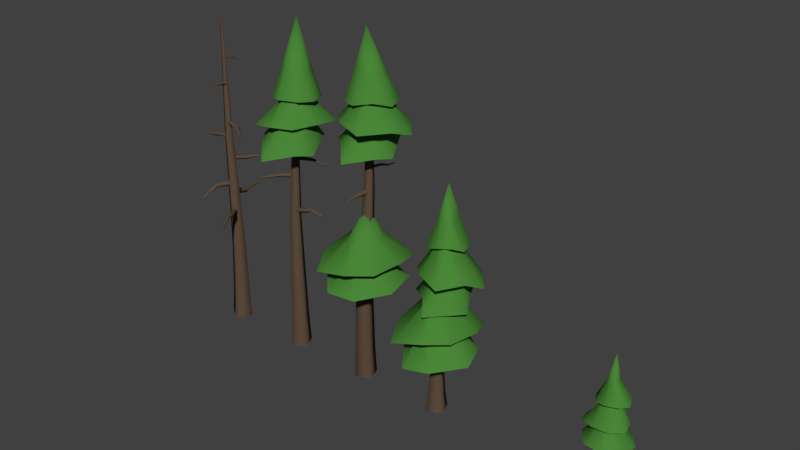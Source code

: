 # Source: prop-tree.blend  (saved by Blender 2.79.0; exported with 4.5.12 LTS)
import bpy
from mathutils import Matrix  # noqa: F401  (used for matrix-valued properties, if any)

bpy.ops.wm.read_factory_settings(use_empty=True)
scene = bpy.context.scene
scene.name = 'Scene'

# ---- collections
col_collection_1 = bpy.data.collections.new('Collection 1'); scene.collection.children.link(col_collection_1)

# ---- materials (node trees are filled in below, after node groups)
mat_bark = bpy.data.materials.new('Bark')
mat_bark.alpha_threshold = 0.0
mat_bark.use_transparent_shadow = False
mat_bark.diffuse_color = (0.1107, 0.07452, 0.04856, 1.0)
mat_bark.roughness = 0.5
mat_bark.specular_intensity = 0.0
mat_leaves = bpy.data.materials.new('Leaves')
mat_leaves.alpha_threshold = 0.0
mat_leaves.use_transparent_shadow = False
mat_leaves.diffuse_color = (0.06923, 0.2396, 0.03965, 1.0)
mat_leaves.roughness = 0.5

# ---- material node trees

# ---- world
world_world = bpy.data.worlds.new('World'); scene.world = world_world
world_world.color = (0.05088, 0.05088, 0.05088)
world_world.use_sun_shadow = False
world_world.sun_shadow_jitter_overblur = 0.0
world_world.cycles.sampling_method = 'MANUAL'

# ---- meshes
me_cuprop_tree_young = bpy.data.meshes.new('CUprop-tree-young')
me_cuprop_tree_young.from_pydata([(0.03091, 1.527, -0.01886), (0.04925, 1.527, -0.07748), (0.1078, 1.524, -0.05914), (0.08947, 1.525, -0.0005153), (-0.05226, 0.5026, 0.009927), (-0.0145, 0.4988, -0.1111), (0.1065, 0.495, -0.07326), (0.06875, 0.4988, 0.0478), (-0.1145, -0.1224, 0.05157), (-0.05731, -0.1296, -0.1319), (0.1262, -0.1323, -0.07456), (0.06903, -0.1251, 0.1089), (-0.1614, -0.5, 0.08463), (-0.08463, -0.5, -0.1614), (0.1614, -0.5, -0.08463), (0.08463, -0.5, 0.1614), (0.05222, 1.619, -0.4174), (0.3192, 1.564, -0.3119), (0.4147, 1.549, -0.05056), (0.3304, 1.611, 0.1833), (0.07661, 1.597, 0.2676), (-0.1943, 1.523, 0.1771), (-0.2908, 1.539, -0.04505), (-0.1875, 1.617, -0.2736), (0.08865, 2.635, 0.03538), (-0.06996, 2.013, -0.03508), (0.1344, 2.025, -0.1268), (0.1191, 2.017, 0.06479), (-0.04305, 2.053, 0.04919), (0.1544, 2.011, -0.01664), (0.02384, 2.012, -0.1791), (-0.0417, 1.984, -0.1159), (0.02409, 2.058, 0.07269), (0.02977, 1.748, -0.07528), (0.2353, 0.6907, 0.4734), (-0.2387, 0.6302, 0.3537), (-0.4643, 0.698, 0.06336), (-0.3611, 0.621, -0.2847), (0.03826, 0.6706, -0.4947), (0.2865, 0.6245, -0.5207), (0.5267, 0.5781, -0.2309), (0.4836, 0.6131, 0.2003), (0.05473, 1.744, 0.04766), (0.243, 1.033, -0.0843), (-0.04537, 1.133, 0.1368), (-0.09306, 1.137, -0.09937), (0.1682, 1.096, -0.1819), (-0.1292, 1.134, 0.0456), (0.124, 1.087, 0.1748), (0.2096, 1.047, 0.0494), (0.03896, 1.132, -0.1911), (0.06325, 1.107, -0.01841), (0.03833, 1.427, -0.03559), (-0.0428, 1.461, 0.1667), (-0.07718, 1.355, -0.2003), (0.09386, 1.405, -0.2827), (0.2872, 1.464, 0.01552), (-0.177, 1.416, 0.07595), (0.1575, 1.468, 0.1499), (0.2534, 1.462, -0.1356), (-0.1969, 1.337, -0.07646), (0.07239, 1.969, -0.08022), (-0.2492, 1.062, -0.3727), (-0.4841, 0.9812, -0.1304), (-0.4309, 1.02, 0.1823), (-0.1441, 1.059, 0.3226), (0.2121, 1.081, 0.3239), (0.4578, 1.082, 0.127), (0.4036, 1.098, -0.1868), (0.12, 1.076, -0.4671)], [], [(0, 4, 7, 3), (1, 5, 4, 0), (2, 6, 5, 1), (3, 7, 6, 2), (4, 8, 11, 7), (5, 9, 8, 4), (6, 10, 9, 5), (7, 11, 10, 6), (8, 12, 15, 11), (9, 13, 12, 8), (10, 14, 13, 9), (11, 15, 14, 10), (16, 30, 26, 17), (17, 26, 29, 18), (18, 29, 27, 19), (19, 27, 32, 20), (20, 32, 28, 21), (21, 28, 25, 22), (22, 25, 31, 23), (23, 31, 30, 16), (23, 16, 33), (28, 32, 24), (29, 26, 24), (25, 28, 24), (27, 29, 24), (31, 25, 24), (32, 27, 24), (26, 30, 24), (30, 31, 24), (22, 23, 33), (21, 22, 33), (16, 17, 33), (20, 21, 33), (19, 20, 33), (18, 19, 33), (17, 18, 33), (34, 48, 44, 35), (35, 44, 47, 36), (36, 47, 45, 37), (37, 45, 50, 38), (38, 50, 46, 39), (39, 46, 43, 40), (40, 43, 49, 41), (41, 49, 48, 34), (41, 34, 51), (46, 50, 42), (47, 44, 42), (43, 46, 42), (45, 47, 42), (49, 43, 42), (50, 45, 42), (44, 48, 42), (48, 49, 42), (40, 41, 51), (39, 40, 51), (34, 35, 51), (38, 39, 51), (37, 38, 51), (36, 37, 51), (35, 36, 51), (67, 66, 52), (69, 68, 52), (63, 62, 52), (53, 58, 61), (58, 56, 61), (60, 57, 61), (57, 53, 61), (65, 64, 52), (66, 65, 52), (69, 55, 59, 68), (66, 58, 53, 65), (65, 53, 57, 64), (68, 59, 56, 67), (64, 57, 60, 63), (67, 56, 58, 66), (63, 60, 54, 62), (62, 54, 55, 69), (62, 69, 52), (56, 59, 61), (68, 67, 52), (54, 60, 61), (59, 55, 61), (55, 54, 61), (64, 63, 52)])
me_cuprop_tree_young.polygons.foreach_set('use_smooth', [True] * 84)
me_cuprop_tree_young.polygons.foreach_set('material_index', [0, 0, 0, 0, 0, 0, 0, 0, 0, 0, 0, 0, 1, 1, 1, 1, 1, 1, 1, 1, 1, 1, 1, 1, 1, 1, 1, 1, 1, 1, 1, 1, 1, 1, 1, 1, 1, 1, 1, 1, 1, 1, 1, 1, 1, 1, 1, 1, 1, 1, 1, 1, 1, 1, 1, 1, 1, 1, 1, 1, 1, 1, 1, 1, 1, 1, 1, 1, 1, 1, 1, 1, 1, 1, 1, 1, 1, 1, 1, 1, 1, 1, 1, 1])
_k = set([(16, 17), (16, 23), (17, 18), (18, 19), (19, 20), (20, 21), (21, 22), (22, 23), (34, 35), (34, 41), (35, 36), (36, 37), (37, 38), (38, 39), (39, 40), (40, 41), (62, 63), (62, 69), (63, 64), (64, 65), (65, 66), (66, 67), (67, 68), (68, 69)])
me_cuprop_tree_young.attributes.new('sharp_edge', 'BOOLEAN', 'EDGE').data.foreach_set('value', [ (min(e.vertices), max(e.vertices)) in _k for e in me_cuprop_tree_young.edges])
_uv = me_cuprop_tree_young.uv_layers.new(name='UVMap')
_uv.uv.foreach_set('vector', [0.4774, 1.596, 0.4768, 0.6113, 0.6204, 0.6172, 0.6, 1.599, 0.3544, 1.601, 0.3332, 0.6173, 0.4768, 0.6113, 0.4774, 1.596, 0.2312, 1.612, 0.1914, 0.6353, 0.3332, 0.6173, 0.3544, 1.601, 0.6, 1.599, 0.6204, 0.6172, 0.7631, 0.6354, 0.7219, 1.612, 0.4768, 0.6113, 0.4771, 0.001743, 0.6622, 0.01398, 0.6204, 0.6172, 0.3332, 0.6173, 0.2918, 0.01296, 0.4771, 0.001743, 0.4768, 0.6113, 0.1914, 0.6353, 0.1125, 0.04938, 0.2918, 0.01296, 0.3332, 0.6173, 0.6204, 0.6172, 0.6622, 0.01398, 0.842, 0.04855, 0.7631, 0.6354, 0.4771, 0.001743, 0.4769, -0.3622, 0.716, -0.3427, 0.6622, 0.01398, 0.2918, 0.01296, 0.2387, -0.3367, 0.4769, -0.3622, 0.4771, 0.001743, 0.1125, 0.04938, 0.003485, -0.28, 0.2387, -0.3367, 0.2918, 0.01296, 0.6622, 0.01398, 0.716, -0.3427, 0.9469, -0.2808, 0.842, 0.04855, 0.0, 0.0, 0.0, 0.0, 0.0, 0.0, 0.0, 0.0, 0.0, 0.0, 0.0, 0.0, 0.0, 0.0, 0.0, 0.0, 0.0, 0.0, 0.0, 0.0, 0.0, 0.0, 0.0, 0.0, 0.0, 0.0, 0.0, 0.0, 0.0, 0.0, 0.0, 0.0, 0.0, 0.0, 0.0, 0.0, 0.0, 0.0, 0.0, 0.0, 0.0, 0.0, 0.0, 0.0, 0.0, 0.0, 0.0, 0.0, 0.0, 0.0, 0.0, 0.0, 0.0, 0.0, 0.0, 0.0, 0.0, 0.0, 0.0, 0.0, 0.0, 0.0, 0.0, 0.0, 0.0, 0.0, 0.0, 0.0, 0.0, 0.0, 0.0, 0.0, 0.0, 0.0, 0.0, 0.0, 0.0, 0.0, 0.0, 0.0, 0.0, 0.0, 0.0, 0.0, 0.0, 0.0, 0.0, 0.0, 0.0, 0.0, 0.0, 0.0, 0.0, 0.0, 0.0, 0.0, 0.0, 0.0, 0.0, 0.0, 0.0, 0.0, 0.0, 0.0, 0.0, 0.0, 0.0, 0.0, 0.0, 0.0, 0.0, 0.0, 0.0, 0.0, 0.0, 0.0, 0.0, 0.0, 0.0, 0.0, 0.0, 0.0, 0.0, 0.0, 0.0, 0.0, 0.0, 0.0, 0.0, 0.0, 0.0, 0.0, 0.0, 0.0, 0.0, 0.0, 0.0, 0.0, 0.0, 0.0, 0.0, 0.0, 0.0, 0.0, 0.0, 0.0, 0.0, 0.0, 0.0, 0.0, 0.0, 0.0, 0.0, 0.0, 0.0, 0.0, 0.0, 0.0, 0.0, 0.0, 0.0, 0.0, 0.0, 0.0, 0.0, 0.0, 0.0, 0.0, 0.0, 0.0, 0.0, 0.0, 0.0, 0.0, 0.0, 0.0, 0.0, 0.0, 0.0, 0.0, 0.0, 0.0, 0.0, 0.0, 0.0, 0.0, 0.0, 0.0, 0.0, 0.0, 0.0, 0.0, 0.0, 0.0, 0.0, 0.0, 0.0, 0.0, 0.0, 0.0, 0.0, 0.0, 0.0, 0.0, 0.0, 0.0, 0.0, 0.0, 0.0, 0.0, 0.0, 0.0, 0.0, 0.0, 0.0, 0.0, 0.0, 0.0, 0.0, 0.0, 0.0, 0.0, 0.0, 0.0, 0.0, 0.0, 0.0, 0.0, 0.0, 0.0, 0.0, 0.0, 0.0, 0.0, 0.0, 0.0, 0.0, 0.0, 0.0, 0.0, 0.0, 0.0, 0.0, 0.0, 0.0, 0.0, 0.0, 0.0, 0.0, 0.0, 0.0, 0.0, 0.0, 0.0, 0.0, 0.0, 0.0, 0.0, 0.0, 0.0, 0.0, 0.0, 0.0, 0.0, 0.0, 0.0, 0.0, 0.0, 0.0, 0.0, 0.0, 0.0, 0.0, 0.0, 0.0, 0.0, 0.0, 0.0, 0.0, 0.0, 0.0, 0.0, 0.0, 0.0, 0.0, 0.0, 0.0, 0.0, 0.0, 0.0, 0.0, 0.0, 0.0, 0.0, 0.0, 0.0, 0.0, 0.0, 0.0, 0.0, 0.0, 0.0, 0.0, 0.0, 0.0, 0.0, 0.0, 0.0, 0.0, 0.0, 0.0, 0.0, 0.0, 0.0, 0.0, 0.0, 0.0, 0.0, 0.0, 0.0, 0.0, 0.0, 0.0, 0.0, 0.0, 0.0, 0.0, 0.0, 0.0, 0.0, 0.0, 0.0, 0.0, 0.0, 0.0, 0.0, 0.0, 0.0, 0.0, 0.0, 0.0, 0.0, 0.0, 0.0, 0.0, 0.0, 0.0, 0.0, 0.0, 0.0, 0.0, 0.0, 0.0, 0.0, 0.0, 0.0, 0.0, 0.0, 0.0, 0.0, 0.0, 0.0, 0.0, 0.0, 0.0, 0.0, 0.0, 0.0, 0.0, 0.0, 0.0, 0.0, 0.0, 0.0, 0.0, 0.0, 0.0, 0.0, 0.0, 0.0, 0.0, 0.0, 0.0, 0.0, 0.0, 0.0, 0.0, 0.0, 0.0, 0.0, 0.0, 0.0, 0.0, 0.0, 0.0, 0.0, 0.0, 0.0, 0.0, 0.0, 0.0, 0.0, 0.0, 0.0, 0.0, 0.0, 0.0, 0.0, 0.0, 0.0, 0.0, 0.0, 0.0, 0.0, 0.0, 0.0, 0.0, 0.0, 0.0, 0.0, 0.0, 0.0, 0.0, 0.0, 0.0, 0.0, 0.0, 0.0, 0.0, 0.0, 0.0, 0.0, 0.0, 0.0, 0.0, 0.0, 0.0, 0.0, 0.0, 0.0, 0.0, 0.0, 0.0, 0.0, 0.0, 0.0, 0.0, 0.0, 0.0, 0.0, 0.0, 0.0, 0.0, 0.0, 0.0, 0.0, 0.0, 0.0, 0.0, 0.0, 0.0, 0.0, 0.0, 0.0, 0.0, 0.0, 0.0, 0.0, 0.0, 0.0, 0.0, 0.0, 0.0, 0.0, 0.0, 0.0, 0.0, 0.0, 0.0, 0.0])
me_cuprop_tree_young.materials.append(mat_bark)
me_cuprop_tree_young.materials.append(mat_leaves)
me_cuprop_tree_young.use_remesh_preserve_volume = False
me_cuprop_tree_young.use_remesh_preserve_attributes = False
me_cuprop_tree_young.use_mirror_vertex_groups = False
me_cuprop_tree_young.auto_texspace = False
me_cuprop_tree_young.update()
me_cuprop_tree_small_partial = bpy.data.meshes.new('CUprop-tree-small-partial')
me_cuprop_tree_small_partial.from_pydata([(0.04982, 4.051, -0.03622), (0.05914, 4.051, -0.06599), (0.0889, 4.051, -0.05668), (0.07958, 4.051, -0.02691), (-0.003768, 2.701, -0.0165), (0.01922, 2.7, -0.09002), (0.09274, 2.698, -0.06702), (0.06975, 2.7, 0.006506), (-0.05106, 1.734, 0.01422), (-0.01439, 1.732, -0.1031), (0.1029, 1.731, -0.06637), (0.06622, 1.733, 0.05091), (-0.09441, 0.7941, 0.0396), (-0.04406, 0.7919, -0.1214), (0.117, 0.7902, -0.07107), (0.06663, 0.7924, 0.08997), (-0.1168, 0.114, 0.052), (-0.05972, 0.1109, -0.1307), (0.123, 0.1099, -0.07357), (0.06588, 0.1129, 0.1091), (-0.1339, -0.2375, 0.06659), (-0.06997, -0.2413, -0.1378), (0.1344, -0.2411, -0.07388), (0.07054, -0.2373, 0.1305), (-0.1484, -0.5, 0.0777), (-0.0777, -0.5, -0.1484), (0.1484, -0.5, -0.0777), (0.0777, -0.5, 0.1484), (0.7078, 1.193, -0.0453), (0.7329, 1.186, -0.07027), (0.757, 1.18, -0.04424), (0.7319, 1.186, -0.01927), (0.5545, 0.8957, -0.0492), (0.5845, 0.8631, -0.09213), (0.6125, 0.8306, -0.04784), (0.5825, 0.8631, -0.004906), (0.3738, 0.8578, -0.05368), (0.3808, 0.7959, -0.1149), (0.3873, 0.7351, -0.05258), (0.3803, 0.797, 0.00861), (0.07305, 0.9075, -0.04932), (0.06472, 0.8271, -0.1282), (0.06177, 0.7482, -0.04747), (0.07011, 0.8286, 0.03142), (-0.5335, 1.55, -0.2639), (-0.5583, 1.545, -0.2544), (-0.5659, 1.536, -0.2785), (-0.5411, 1.54, -0.288), (-0.4189, 1.37, -0.1984), (-0.4437, 1.345, -0.1768), (-0.4479, 1.32, -0.2094), (-0.4231, 1.345, -0.231), (-0.2517, 1.356, -0.1528), (-0.2601, 1.316, -0.1154), (-0.2464, 1.278, -0.1528), (-0.238, 1.317, -0.1902), (0.002204, 1.443, -0.07237), (0.0007118, 1.395, -0.02236), (0.03273, 1.35, -0.06437), (0.03423, 1.398, -0.1144), (0.04515, 3.08, -0.5711), (0.5621, 2.95, -0.4412), (0.6697, 2.893, -0.03779), (0.4302, 3.103, 0.3318), (0.05957, 2.965, 0.5184), (-0.3591, 2.945, 0.2971), (-0.5758, 2.991, -0.06104), (-0.3887, 3.045, -0.3806), (0.125, 4.457, -0.038), (-0.179, 3.639, -0.02626), (0.4006, 3.531, -0.1787), (0.262, 3.499, 0.1688), (-0.05911, 3.693, 0.2472), (0.3677, 3.609, -0.03076), (0.03674, 3.527, -0.4143), (-0.05393, 3.444, -0.2462), (0.1131, 3.699, 0.1381), (0.09661, 3.48, -0.03536), (0.3537, 2.558, 0.759), (-0.3344, 2.612, 0.4629), (-0.691, 2.58, 0.1917), (-0.4803, 2.565, -0.3942), (0.0813, 2.529, -0.5876), (0.5102, 2.424, -0.7131), (0.9026, 2.345, -0.1889), (0.7908, 2.518, 0.2044), (0.1122, 3.868, 0.04487), (0.586, 2.92, -0.1072), (-0.04414, 3.074, 0.2979), (-0.1947, 3.04, -0.1249), (0.3872, 2.941, -0.2518), (-0.1895, 3.093, 0.1412), (0.2827, 2.934, 0.405), (0.4524, 2.934, 0.1856), (0.1981, 3.038, -0.3185), (0.2626, 3.029, -0.04381), (-0.8808, 2.096, 0.005039), (-0.5009, 2.08, -0.5248), (0.02341, 2.142, -0.9141), (0.3521, 2.182, -0.4457), (0.5839, 2.032, 0.03171), (0.4702, 2.077, 0.357), (0.01493, 2.071, 0.8401), (-0.3192, 2.214, 0.4537), (0.06583, 3.127, -0.1053), (0.1199, 2.391, 0.3583), (-0.1242, 2.533, -0.3946), (0.346, 2.429, -0.4031), (0.2631, 2.414, 0.2176), (0.1127, 2.446, -0.4351), (-0.3224, 2.464, 0.02998), (-0.2328, 2.363, 0.2664), (0.4204, 2.457, -0.02417), (0.1264, 2.484, -0.08323), (0.2736, 1.003, -0.2613), (0.6452, 0.921, -0.4245), (0.8786, 0.8443, -0.4291), (0.935, 0.9182, -0.1855), (0.8953, 0.9175, 0.1008), (0.7388, 0.945, 0.2343), (0.4048, 0.9484, 0.3137), (0.3161, 1.018, 0.09724), (0.8151, 1.497, -0.09207), (0.6487, 1.198, 0.007088), (0.7202, 1.187, -0.1735), (0.8626, 1.156, -0.1649), (0.7152, 1.191, 0.1129), (0.7434, 1.176, -0.1761), (0.5439, 1.227, -0.1827), (0.5624, 1.175, 0.02635), (0.8795, 1.139, 0.01261), (0.6848, 1.167, -0.06297), (-0.1711, 1.524, -0.2297), (-0.3356, 1.489, -0.03648), (-0.5043, 1.354, 0.05961), (-0.6679, 1.398, -0.03261), (-0.6668, 1.284, -0.3388), (-0.5965, 1.327, -0.4867), (-0.3917, 1.322, -0.5242), (-0.2053, 1.425, -0.4294), (-0.634, 1.886, -0.3476), (-0.5523, 1.541, -0.4453), (-0.531, 1.675, -0.1412), (-0.5782, 1.57, -0.2168), (-0.5611, 1.5, -0.3613), (-0.5943, 1.641, -0.1451), (-0.4296, 1.649, -0.2235), (-0.3806, 1.594, -0.3557), (-0.6827, 1.559, -0.3206), (-0.4962, 1.527, -0.2815)], [], [(0, 4, 7, 3), (1, 5, 4, 0), (2, 6, 5, 1), (3, 7, 6, 2), (4, 8, 11, 7), (5, 9, 8, 4), (6, 10, 9, 5), (7, 11, 10, 6), (8, 12, 15, 11), (9, 13, 12, 8), (10, 14, 13, 9), (11, 15, 14, 10), (12, 16, 19, 15), (13, 17, 16, 12), (14, 18, 17, 13), (15, 19, 18, 14), (16, 20, 23, 19), (17, 21, 20, 16), (18, 22, 21, 17), (19, 23, 22, 18), (20, 24, 27, 23), (21, 25, 24, 20), (22, 26, 25, 21), (23, 27, 26, 22), (28, 32, 35, 31), (29, 33, 32, 28), (30, 34, 33, 29), (31, 35, 34, 30), (32, 36, 39, 35), (33, 37, 36, 32), (34, 38, 37, 33), (35, 39, 38, 34), (36, 40, 43, 39), (37, 41, 40, 36), (38, 42, 41, 37), (39, 43, 42, 38), (44, 48, 51, 47), (45, 49, 48, 44), (46, 50, 49, 45), (47, 51, 50, 46), (48, 52, 55, 51), (49, 53, 52, 48), (50, 54, 53, 49), (51, 55, 54, 50), (52, 56, 59, 55), (53, 57, 56, 52), (54, 58, 57, 53), (55, 59, 58, 54), (60, 74, 70, 61), (61, 70, 73, 62), (62, 73, 71, 63), (63, 71, 76, 64), (64, 76, 72, 65), (65, 72, 69, 66), (66, 69, 75, 67), (67, 75, 74, 60), (67, 60, 77), (72, 76, 68), (73, 70, 68), (69, 72, 68), (71, 73, 68), (75, 69, 68), (76, 71, 68), (70, 74, 68), (74, 75, 68), (66, 67, 77), (65, 66, 77), (60, 61, 77), (64, 65, 77), (63, 64, 77), (62, 63, 77), (61, 62, 77), (78, 92, 88, 79), (79, 88, 91, 80), (80, 91, 89, 81), (81, 89, 94, 82), (82, 94, 90, 83), (83, 90, 87, 84), (84, 87, 93, 85), (85, 93, 92, 78), (85, 78, 95), (90, 94, 86), (91, 88, 86), (87, 90, 86), (89, 91, 86), (93, 87, 86), (94, 89, 86), (88, 92, 86), (92, 93, 86), (84, 85, 95), (83, 84, 95), (78, 79, 95), (82, 83, 95), (81, 82, 95), (80, 81, 95), (79, 80, 95), (96, 110, 106, 97), (97, 106, 109, 98), (98, 109, 107, 99), (99, 107, 112, 100), (100, 112, 108, 101), (101, 108, 105, 102), (102, 105, 111, 103), (103, 111, 110, 96), (103, 96, 113), (108, 112, 104), (109, 106, 104), (105, 108, 104), (107, 109, 104), (111, 105, 104), (112, 107, 104), (106, 110, 104), (110, 111, 104), (102, 103, 113), (101, 102, 113), (96, 97, 113), (100, 101, 113), (99, 100, 113), (98, 99, 113), (97, 98, 113), (114, 128, 124, 115), (115, 124, 127, 116), (116, 127, 125, 117), (117, 125, 130, 118), (118, 130, 126, 119), (119, 126, 123, 120), (120, 123, 129, 121), (121, 129, 128, 114), (121, 114, 131), (126, 130, 122), (127, 124, 122), (123, 126, 122), (125, 127, 122), (129, 123, 122), (130, 125, 122), (124, 128, 122), (128, 129, 122), (120, 121, 131), (119, 120, 131), (114, 115, 131), (118, 119, 131), (117, 118, 131), (116, 117, 131), (115, 116, 131), (132, 146, 142, 133), (133, 142, 145, 134), (134, 145, 143, 135), (135, 143, 148, 136), (136, 148, 144, 137), (137, 144, 141, 138), (138, 141, 147, 139), (139, 147, 146, 132), (139, 132, 149), (144, 148, 140), (145, 142, 140), (141, 144, 140), (143, 145, 140), (147, 141, 140), (148, 143, 140), (142, 146, 140), (146, 147, 140), (138, 139, 149), (137, 138, 149), (132, 133, 149), (136, 137, 149), (135, 136, 149), (134, 135, 149), (133, 134, 149)])
me_cuprop_tree_small_partial.polygons.foreach_set('use_smooth', [True] * 168)
me_cuprop_tree_small_partial.polygons.foreach_set('material_index', [0, 0, 0, 0, 0, 0, 0, 0, 0, 0, 0, 0, 0, 0, 0, 0, 0, 0, 0, 0, 0, 0, 0, 0, 0, 0, 0, 0, 0, 0, 0, 0, 0, 0, 0, 0, 0, 0, 0, 0, 0, 0, 0, 0, 0, 0, 0, 0, 1, 1, 1, 1, 1, 1, 1, 1, 1, 1, 1, 1, 1, 1, 1, 1, 1, 1, 1, 1, 1, 1, 1, 1, 1, 1, 1, 1, 1, 1, 1, 1, 1, 1, 1, 1, 1, 1, 1, 1, 1, 1, 1, 1, 1, 1, 1, 1, 1, 1, 1, 1, 1, 1, 1, 1, 1, 1, 1, 1, 1, 1, 1, 1, 1, 1, 1, 1, 1, 1, 1, 1, 1, 1, 1, 1, 1, 1, 1, 1, 1, 1, 1, 1, 1, 1, 1, 1, 1, 1, 1, 1, 1, 1, 1, 1, 1, 1, 1, 1, 1, 1, 1, 1, 1, 1, 1, 1, 1, 1, 1, 1, 1, 1, 1, 1, 1, 1, 1, 1])
_k = set([(60, 61), (60, 67), (61, 62), (62, 63), (63, 64), (64, 65), (65, 66), (66, 67), (78, 79), (78, 85), (79, 80), (80, 81), (81, 82), (82, 83), (83, 84), (84, 85), (96, 97), (96, 103), (97, 98), (98, 99), (99, 100), (100, 101), (101, 102), (102, 103), (114, 115), (114, 121), (115, 116), (116, 117), (117, 118), (118, 119), (119, 120), (120, 121), (132, 133), (132, 139), (133, 134), (134, 135), (135, 136), (136, 137), (137, 138), (138, 139)])
me_cuprop_tree_small_partial.attributes.new('sharp_edge', 'BOOLEAN', 'EDGE').data.foreach_set('value', [ (min(e.vertices), max(e.vertices)) in _k for e in me_cuprop_tree_small_partial.edges])
_uv = me_cuprop_tree_small_partial.uv_layers.new(name='UVMap')
_uv.uv.foreach_set('vector', [0.3636, 2.49, 0.3826, 1.598, 0.4814, 1.604, 0.4435, 2.494, 0.2839, 2.49, 0.2837, 1.596, 0.3826, 1.598, 0.3636, 2.49, 0.2039, 2.491, 0.1848, 1.598, 0.2837, 1.596, 0.2839, 2.49, 0.124, 2.494, 0.08617, 1.604, 0.1848, 1.598, 0.2039, 2.491, 0.3826, 1.598, 0.4103, 0.9584, 0.5367, 0.9675, 0.4814, 1.604, 0.2837, 1.596, 0.2838, 0.9554, 0.4103, 0.9584, 0.3826, 1.598, 0.1848, 1.598, 0.157, 0.9585, 0.2838, 0.9554, 0.2837, 1.596, 0.08617, 1.604, 0.03056, 0.9676, 0.157, 0.9585, 0.1848, 1.598, 0.4103, 0.9584, 0.3946, 0.34, 0.5057, 0.3471, 0.5367, 0.9675, 0.2838, 0.9554, 0.2837, 0.3375, 0.3946, 0.34, 0.4103, 0.9584, 0.157, 0.9585, 0.1727, 0.34, 0.2837, 0.3375, 0.2838, 0.9554, 0.03056, 0.9676, 0.0616, 0.3471, 0.1727, 0.34, 0.157, 0.9585, 0.3946, 0.34, 0.4118, -0.1116, 0.5388, -0.1017, 0.5057, 0.3471, 0.2837, 0.3375, 0.2835, -0.115, 0.4118, -0.1116, 0.3946, 0.34, 0.1727, 0.34, 0.1552, -0.1115, 0.2835, -0.115, 0.2837, 0.3375, 0.0616, 0.3471, 0.0285, -0.1014, 0.1552, -0.1115, 0.1727, 0.34, 0.4118, -0.1116, 0.4268, -0.3469, 0.5685, -0.3319, 0.5388, -0.1017, 0.2835, -0.115, 0.2836, -0.3522, 0.4268, -0.3469, 0.4118, -0.1116, 0.1552, -0.1115, 0.14, -0.3467, 0.2836, -0.3522, 0.2835, -0.115, 0.0285, -0.1014, -0.002143, -0.3313, 0.14, -0.3467, 0.1552, -0.1115, 0.4268, -0.3469, 0.4396, -0.5214, 0.5955, -0.5043, 0.5685, -0.3319, 0.2836, -0.3522, 0.2833, -0.5245, 0.4396, -0.5214, 0.4268, -0.3469, 0.14, -0.3467, 0.1273, -0.5193, 0.2833, -0.5245, 0.2836, -0.3522, -0.002143, -0.3313, -0.02909, -0.5039, 0.1273, -0.5193, 0.14, -0.3467, -0.1539, 0.07688, -0.1537, -0.1811, -0.1048, -0.1802, -0.1321, 0.08047, -0.1757, 0.08022, -0.2029, -0.1801, -0.1537, -0.1811, -0.1539, 0.07688, -0.2005, 0.08675, -0.2459, -0.1756, -0.2029, -0.1801, -0.1757, 0.08022, -0.1321, 0.08047, -0.1048, -0.1802, -0.06177, -0.1756, -0.1072, 0.08675, -0.1537, -0.1811, -0.1542, -0.3332, -0.09824, -0.3337, -0.1048, -0.1802, -0.2029, -0.1801, -0.2095, -0.3338, -0.1542, -0.3332, -0.1537, -0.1811, -0.2459, -0.1756, -0.2636, -0.3309, -0.2095, -0.3338, -0.2029, -0.1801, -0.1048, -0.1802, -0.09824, -0.3337, -0.04375, -0.3312, -0.06177, -0.1756, -0.1542, -0.3332, -0.1538, -0.5245, -0.09397, -0.5217, -0.09824, -0.3337, -0.2095, -0.3338, -0.2137, -0.5234, -0.1538, -0.5245, -0.1542, -0.3332, -0.2636, -0.3309, -0.2791, -0.5182, -0.2137, -0.5234, -0.2095, -0.3338, -0.09824, -0.3337, -0.09397, -0.5217, -0.0295, -0.5183, -0.04375, -0.3312, -0.3558, -0.5159, -0.3564, -0.347, -0.3888, -0.3478, -0.3718, -0.5182, -0.3402, -0.52, -0.3256, -0.3472, -0.3564, -0.347, -0.3558, -0.5159, -0.321, -0.5241, -0.2973, -0.3494, -0.3256, -0.3472, -0.3402, -0.52, -0.3718, -0.5182, -0.3888, -0.3478, -0.4173, -0.3502, -0.3888, -0.5245, -0.3564, -0.347, -0.3584, -0.2086, -0.3933, -0.2084, -0.3888, -0.3478, -0.3256, -0.3472, -0.3234, -0.2082, -0.3584, -0.2086, -0.3564, -0.347, -0.2973, -0.3494, -0.2874, -0.2092, -0.3234, -0.2082, -0.3256, -0.3472, -0.3888, -0.3478, -0.3933, -0.2084, -0.4277, -0.2097, -0.4173, -0.3502, -0.3584, -0.2086, -0.3592, -0.03025, -0.3972, -0.02816, -0.3933, -0.2084, -0.3234, -0.2082, -0.321, -0.03024, -0.3592, -0.03025, -0.3584, -0.2086, -0.2874, -0.2092, -0.2795, -0.02816, -0.321, -0.03024, -0.3234, -0.2082, -0.3933, -0.2084, -0.3972, -0.02816, -0.4389, -0.02978, -0.4277, -0.2097, 0.0, 0.0, 0.0, 0.0, 0.0, 0.0, 0.0, 0.0, 0.0, 0.0, 0.0, 0.0, 0.0, 0.0, 0.0, 0.0, 0.0, 0.0, 0.0, 0.0, 0.0, 0.0, 0.0, 0.0, 0.0, 0.0, 0.0, 0.0, 0.0, 0.0, 0.0, 0.0, 0.0, 0.0, 0.0, 0.0, 0.0, 0.0, 0.0, 0.0, 0.0, 0.0, 0.0, 0.0, 0.0, 0.0, 0.0, 0.0, 0.0, 0.0, 0.0, 0.0, 0.0, 0.0, 0.0, 0.0, 0.0, 0.0, 0.0, 0.0, 0.0, 0.0, 0.0, 0.0, 0.0, 0.0, 0.0, 0.0, 0.0, 0.0, 0.0, 0.0, 0.0, 0.0, 0.0, 0.0, 0.0, 0.0, 0.0, 0.0, 0.0, 0.0, 0.0, 0.0, 0.0, 0.0, 0.0, 0.0, 0.0, 0.0, 0.0, 0.0, 0.0, 0.0, 0.0, 0.0, 0.0, 0.0, 0.0, 0.0, 0.0, 0.0, 0.0, 0.0, 0.0, 0.0, 0.0, 0.0, 0.0, 0.0, 0.0, 0.0, 0.0, 0.0, 0.0, 0.0, 0.0, 0.0, 0.0, 0.0, 0.0, 0.0, 0.0, 0.0, 0.0, 0.0, 0.0, 0.0, 0.0, 0.0, 0.0, 0.0, 0.0, 0.0, 0.0, 0.0, 0.0, 0.0, 0.0, 0.0, 0.0, 0.0, 0.0, 0.0, 0.0, 0.0, 0.0, 0.0, 0.0, 0.0, 0.0, 0.0, 0.0, 0.0, 0.0, 0.0, 0.0, 0.0, 0.0, 0.0, 0.0, 0.0, 0.0, 0.0, 0.0, 0.0, 0.0, 0.0, 0.0, 0.0, 0.0, 0.0, 0.0, 0.0, 0.0, 0.0, 0.0, 0.0, 0.0, 0.0, 0.0, 0.0, 0.0, 0.0, 0.0, 0.0, 0.0, 0.0, 0.0, 0.0, 0.0, 0.0, 0.0, 0.0, 0.0, 0.0, 0.0, 0.0, 0.0, 0.0, 0.0, 0.0, 0.0, 0.0, 0.0, 0.0, 0.0, 0.0, 0.0, 0.0, 0.0, 0.0, 0.0, 0.0, 0.0, 0.0, 0.0, 0.0, 0.0, 0.0, 0.0, 0.0, 0.0, 0.0, 0.0, 0.0, 0.0, 0.0, 0.0, 0.0, 0.0, 0.0, 0.0, 0.0, 0.0, 0.0, 0.0, 0.0, 0.0, 0.0, 0.0, 0.0, 0.0, 0.0, 0.0, 0.0, 0.0, 0.0, 0.0, 0.0, 0.0, 0.0, 0.0, 0.0, 0.0, 0.0, 0.0, 0.0, 0.0, 0.0, 0.0, 0.0, 0.0, 0.0, 0.0, 0.0, 0.0, 0.0, 0.0, 0.0, 0.0, 0.0, 0.0, 0.0, 0.0, 0.0, 0.0, 0.0, 0.0, 0.0, 0.0, 0.0, 0.0, 0.0, 0.0, 0.0, 0.0, 0.0, 0.0, 0.0, 0.0, 0.0, 0.0, 0.0, 0.0, 0.0, 0.0, 0.0, 0.0, 0.0, 0.0, 0.0, 0.0, 0.0, 0.0, 0.0, 0.0, 0.0, 0.0, 0.0, 0.0, 0.0, 0.0, 0.0, 0.0, 0.0, 0.0, 0.0, 0.0, 0.0, 0.0, 0.0, 0.0, 0.0, 0.0, 0.0, 0.0, 0.0, 0.0, 0.0, 0.0, 0.0, 0.0, 0.0, 0.0, 0.0, 0.0, 0.0, 0.0, 0.0, 0.0, 0.0, 0.0, 0.0, 0.0, 0.0, 0.0, 0.0, 0.0, 0.0, 0.0, 0.0, 0.0, 0.0, 0.0, 0.0, 0.0, 0.0, 0.0, 0.0, 0.0, 0.0, 0.0, 0.0, 0.0, 0.0, 0.0, 0.0, 0.0, 0.0, 0.0, 0.0, 0.0, 0.0, 0.0, 0.0, 0.0, 0.0, 0.0, 0.0, 0.0, 0.0, 0.0, 0.0, 0.0, 0.0, 0.0, 0.0, 0.0, 0.0, 0.0, 0.0, 0.0, 0.0, 0.0, 0.0, 0.0, 0.0, 0.0, 0.0, 0.0, 0.0, 0.0, 0.0, 0.0, 0.0, 0.0, 0.0, 0.0, 0.0, 0.0, 0.0, 0.0, 0.0, 0.0, 0.0, 0.0, 0.0, 0.0, 0.0, 0.0, 0.0, 0.0, 0.0, 0.0, 0.0, 0.0, 0.0, 0.0, 0.0, 0.0, 0.0, 0.0, 0.0, 0.0, 0.0, 0.0, 0.0, 0.0, 0.0, 0.0, 0.0, 0.0, 0.0, 0.0, 0.0, 0.0, 0.0, 0.0, 0.0, 0.0, 0.0, 0.0, 0.0, 0.0, 0.0, 0.0, 0.0, 0.0, 0.0, 0.0, 0.0, 0.0, 0.0, 0.0, 0.0, 0.0, 0.0, 0.0, 0.0, 0.0, 0.0, 0.0, 0.0, 0.0, 0.0, 0.0, 0.0, 0.0, 0.0, 0.0, 0.0, 0.0, 0.0, 0.0, 0.0, 0.0, 0.0, 0.0, 0.0, 0.0, 0.0, 0.0, 0.0, 0.0, 0.0, 0.0, 0.0, 0.0, 0.0, 0.0, 0.0, 0.0, 0.0, 0.0, 0.0, 0.0, 0.0, 0.0, 0.0, 0.0, 0.0, 0.0, 0.0, 0.0, 0.0, 0.0, 0.0, 0.0, 0.0, 0.0, 0.0, 0.0, 0.0, 0.0, 0.0, 0.0, 0.0, 0.0, 0.0, 0.0, 0.0, 0.0, 0.0, 0.0, 0.0, 0.0, 0.0, 0.0, 0.0, 0.0, 0.0, 0.0, 0.0, 0.0, 0.0, 0.0, 0.0, 0.0, 0.0, 0.0, 0.0, 0.0, 0.0, 0.0, 0.0, 0.0, 0.0, 0.0, 0.0, 0.0, 0.0, 0.0, 0.0, 0.0, 0.0, 0.0, 0.0, 0.0, 0.0, 0.0, 0.0, 0.0, 0.0, 0.0, 0.0, 0.0, 0.0, 0.0, 0.0, 0.0, 0.0, 0.0, 0.0, 0.0, 0.0, 0.0, 0.0, 0.0, 0.0, 0.0, 0.0, 0.0, 0.0, 0.0, 0.0, 0.0, 0.0, 0.0, 0.0, 0.0, 0.0, 0.0, 0.0, 0.0, 0.0, 0.0, 0.0, 0.0, 0.0, 0.0, 0.0, 0.0, 0.0, 0.0, 0.0, 0.0, 0.0, 0.0, 0.0, 0.0, 0.0, 0.0, 0.0, 0.0, 0.0, 0.0, 0.0, 0.0, 0.0, 0.0, 0.0, 0.0, 0.0, 0.0, 0.0, 0.0, 0.0, 0.0, 0.0, 0.0, 0.0, 0.0, 0.0, 0.0, 0.0, 0.0, 0.0, 0.0, 0.0, 0.0, 0.0, 0.0, 0.0, 0.0, 0.0, 0.0, 0.0, 0.0, 0.0, 0.0, 0.0, 0.0, 0.0, 0.0, 0.0, 0.0, 0.0, 0.0, 0.0, 0.0, 0.0, 0.0, 0.0, 0.0, 0.0, 0.0, 0.0, 0.0, 0.0, 0.0, 0.0, 0.0, 0.0, 0.0, 0.0, 0.0, 0.0, 0.0, 0.0, 0.0, 0.0, 0.0, 0.0, 0.0, 0.0, 0.0, 0.0, 0.0, 0.0, 0.0, 0.0, 0.0, 0.0, 0.0, 0.0, 0.0, 0.0, 0.0, 0.0, 0.0, 0.0, 0.0, 0.0, 0.0, 0.0, 0.0, 0.0, 0.0, 0.0, 0.0, 0.0, 0.0, 0.0, 0.0, 0.0, 0.0, 0.0, 0.0, 0.0, 0.0, 0.0, 0.0, 0.0, 0.0, 0.0, 0.0, 0.0, 0.0, 0.0, 0.0, 0.0, 0.0, 0.0, 0.0, 0.0, 0.0, 0.0, 0.0, 0.0, 0.0, 0.0, 0.0, 0.0, 0.0, 0.0, 0.0, 0.0, 0.0, 0.0, 0.0, 0.0, 0.0, 0.0, 0.0, 0.0, 0.0, 0.0, 0.0, 0.0, 0.0, 0.0, 0.0, 0.0, 0.0, 0.0, 0.0, 0.0, 0.0, 0.0, 0.0, 0.0, 0.0, 0.0, 0.0, 0.0, 0.0, 0.0, 0.0, 0.0, 0.0, 0.0, 0.0, 0.0, 0.0, 0.0, 0.0, 0.0, 0.0, 0.0])
me_cuprop_tree_small_partial.materials.append(mat_bark)
me_cuprop_tree_small_partial.materials.append(mat_leaves)
me_cuprop_tree_small_partial.use_remesh_preserve_volume = False
me_cuprop_tree_small_partial.use_remesh_preserve_attributes = False
me_cuprop_tree_small_partial.use_mirror_vertex_groups = False
me_cuprop_tree_small_partial.auto_texspace = False
me_cuprop_tree_small_partial.update()
me_cuprop_tree_small = bpy.data.meshes.new('CUprop-tree-small')
me_cuprop_tree_small.from_pydata([(0.05994, 4.501, -0.1607), (0.04942, 4.501, -0.19), (0.07877, 4.501, -0.2005), (0.0893, 4.5, -0.1712), (0.02805, 3.218, -0.1275), (0.001885, 3.217, -0.2004), (0.07477, 3.215, -0.2265), (0.1009, 3.217, -0.1536), (0.006956, 2.339, -0.05919), (-0.03489, 2.332, -0.1753), (0.08151, 2.328, -0.217), (0.1234, 2.335, -0.1008), (-0.01979, 1.326, 0.06795), (-0.07731, 1.314, -0.0915), (0.0826, 1.307, -0.1486), (0.1401, 1.319, 0.01083), (-0.0562, 0.4214, 0.1738), (-0.1358, 0.4165, -0.0481), (0.08614, 0.4101, -0.1276), (0.1657, 0.415, 0.09437), (-0.08725, -0.1498, 0.2088), (-0.1888, -0.14, -0.07508), (0.09524, -0.1415, -0.1767), (0.1968, -0.1512, 0.1072), (-0.1111, -0.5, 0.2349), (-0.2349, -0.5, -0.1111), (0.1111, -0.5, -0.2349), (0.2349, -0.5, 0.1111), (0.01476, 3.478, -0.6828), (0.3618, 3.368, -0.54), (0.4651, 3.333, -0.2114), (0.3772, 3.483, 0.07715), (0.06185, 3.436, 0.186), (-0.3046, 3.278, 0.07153), (-0.4131, 3.328, -0.2083), (-0.2808, 3.503, -0.4745), (0.09392, 4.759, -0.1442), (-0.12, 3.956, -0.22), (0.236, 3.987, -0.3578), (0.1862, 3.903, -0.0229), (-0.06398, 4.071, -0.05436), (0.2207, 3.947, -0.164), (-0.00831, 3.939, -0.471), (-0.06452, 3.813, -0.3257), (-0.005607, 4.066, -0.05988), (0.04534, 3.863, -0.2355), (0.2851, 2.686, 0.4824), (-0.3123, 2.74, 0.2403), (-0.6197, 2.685, -0.08241), (-0.4232, 2.707, -0.5248), (0.03387, 2.663, -0.7337), (0.4728, 2.631, -0.8356), (0.8112, 2.53, -0.4288), (0.6539, 2.74, 0.005054), (0.06593, 4.225, -0.1341), (0.3944, 3.154, -0.2995), (-0.07046, 3.357, 0.04295), (-0.1424, 3.352, -0.319), (0.2781, 3.299, -0.4332), (-0.1766, 3.346, -0.06505), (0.247, 3.261, 0.1359), (0.3193, 3.168, -0.09882), (0.08444, 3.359, -0.4862), (0.1139, 3.344, -0.1886), (-0.7861, 2.026, -0.2392), (-0.3962, 2.074, -0.6769), (0.1076, 2.076, -1.077), (0.3518, 2.161, -0.6315), (0.634, 2.012, -0.1138), (0.5233, 2.074, 0.1554), (0.03828, 2.04, 0.597), (-0.2577, 2.209, 0.1984), (0.05571, 3.701, -0.2402), (0.146, 2.615, 0.1108), (-0.1629, 2.756, -0.5568), (0.2556, 2.599, -0.512), (0.2479, 2.634, -0.03438), (0.1119, 2.717, -0.5999), (-0.3357, 2.663, -0.236), (-0.2057, 2.51, 0.02026), (0.4287, 2.725, -0.204), (0.09204, 2.635, -0.2733), (-0.8827, 1.439, -0.5743), (-0.1313, 1.459, -0.9557), (0.5145, 1.42, -0.8846), (0.7154, 1.474, -0.3873), (0.6038, 1.507, 0.3524), (0.2156, 1.568, 0.8027), (-0.5609, 1.319, 0.8521), (-0.8758, 1.478, 0.2017), (0.06318, 2.908, -0.1172), (-0.1982, 2.071, 0.2456), (0.01204, 2.123, -0.4225), (0.3148, 2.131, -0.2664), (0.1054, 2.182, 0.2837), (0.1677, 2.087, -0.4094), (-0.3826, 2.132, -0.2214), (-0.2769, 1.988, 0.03774), (0.2689, 2.164, 0.1002), (0.02941, 2.174, -0.1351), (0.877, 0.953, 0.1095), (0.3171, 0.8713, 0.7066), (-0.2976, 0.778, 0.7967), (-0.5822, 1.043, 0.3916), (-0.8276, 0.8133, -0.4784), (-0.4275, 0.9104, -0.822), (0.2768, 0.6814, -0.9793), (0.6634, 1.009, -0.5477), (0.005312, 2.446, -0.1631), (0.08336, 1.458, -0.6288), (0.07667, 1.523, 0.369), (-0.3031, 1.381, 0.09295), (-0.2339, 1.462, -0.4696), (-0.1801, 1.535, 0.3833), (0.4896, 1.449, 0.03566), (0.4354, 1.398, -0.2863), (-0.3926, 1.563, -0.3375), (-0.01432, 1.468, -0.01412)], [], [(0, 4, 7, 3), (1, 5, 4, 0), (2, 6, 5, 1), (3, 7, 6, 2), (4, 8, 11, 7), (5, 9, 8, 4), (6, 10, 9, 5), (7, 11, 10, 6), (8, 12, 15, 11), (9, 13, 12, 8), (10, 14, 13, 9), (11, 15, 14, 10), (12, 16, 19, 15), (13, 17, 16, 12), (14, 18, 17, 13), (15, 19, 18, 14), (16, 20, 23, 19), (17, 21, 20, 16), (18, 22, 21, 17), (19, 23, 22, 18), (20, 24, 27, 23), (21, 25, 24, 20), (22, 26, 25, 21), (23, 27, 26, 22), (28, 42, 38, 29), (29, 38, 41, 30), (30, 41, 39, 31), (31, 39, 44, 32), (32, 44, 40, 33), (33, 40, 37, 34), (34, 37, 43, 35), (35, 43, 42, 28), (35, 28, 45), (40, 44, 36), (41, 38, 36), (37, 40, 36), (39, 41, 36), (43, 37, 36), (44, 39, 36), (38, 42, 36), (42, 43, 36), (34, 35, 45), (33, 34, 45), (28, 29, 45), (32, 33, 45), (31, 32, 45), (30, 31, 45), (29, 30, 45), (46, 60, 56, 47), (47, 56, 59, 48), (48, 59, 57, 49), (49, 57, 62, 50), (50, 62, 58, 51), (51, 58, 55, 52), (52, 55, 61, 53), (53, 61, 60, 46), (53, 46, 63), (58, 62, 54), (59, 56, 54), (55, 58, 54), (57, 59, 54), (61, 55, 54), (62, 57, 54), (56, 60, 54), (60, 61, 54), (52, 53, 63), (51, 52, 63), (46, 47, 63), (50, 51, 63), (49, 50, 63), (48, 49, 63), (47, 48, 63), (64, 78, 74, 65), (65, 74, 77, 66), (66, 77, 75, 67), (67, 75, 80, 68), (68, 80, 76, 69), (69, 76, 73, 70), (70, 73, 79, 71), (71, 79, 78, 64), (71, 64, 81), (76, 80, 72), (77, 74, 72), (73, 76, 72), (75, 77, 72), (79, 73, 72), (80, 75, 72), (74, 78, 72), (78, 79, 72), (70, 71, 81), (69, 70, 81), (64, 65, 81), (68, 69, 81), (67, 68, 81), (66, 67, 81), (65, 66, 81), (82, 96, 92, 83), (83, 92, 95, 84), (84, 95, 93, 85), (85, 93, 98, 86), (86, 98, 94, 87), (87, 94, 91, 88), (88, 91, 97, 89), (89, 97, 96, 82), (89, 82, 99), (94, 98, 90), (95, 92, 90), (91, 94, 90), (93, 95, 90), (97, 91, 90), (98, 93, 90), (92, 96, 90), (96, 97, 90), (88, 89, 99), (87, 88, 99), (82, 83, 99), (86, 87, 99), (85, 86, 99), (84, 85, 99), (83, 84, 99), (100, 114, 110, 101), (101, 110, 113, 102), (102, 113, 111, 103), (103, 111, 116, 104), (104, 116, 112, 105), (105, 112, 109, 106), (106, 109, 115, 107), (107, 115, 114, 100), (107, 100, 117), (112, 116, 108), (113, 110, 108), (109, 112, 108), (111, 113, 108), (115, 109, 108), (116, 111, 108), (110, 114, 108), (114, 115, 108), (106, 107, 117), (105, 106, 117), (100, 101, 117), (104, 105, 117), (103, 104, 117), (102, 103, 117), (101, 102, 117)])
me_cuprop_tree_small.polygons.foreach_set('use_smooth', [True] * 144)
me_cuprop_tree_small.polygons.foreach_set('material_index', [0, 0, 0, 0, 0, 0, 0, 0, 0, 0, 0, 0, 0, 0, 0, 0, 0, 0, 0, 0, 0, 0, 0, 0, 1, 1, 1, 1, 1, 1, 1, 1, 1, 1, 1, 1, 1, 1, 1, 1, 1, 1, 1, 1, 1, 1, 1, 1, 1, 1, 1, 1, 1, 1, 1, 1, 1, 1, 1, 1, 1, 1, 1, 1, 1, 1, 1, 1, 1, 1, 1, 1, 1, 1, 1, 1, 1, 1, 1, 1, 1, 1, 1, 1, 1, 1, 1, 1, 1, 1, 1, 1, 1, 1, 1, 1, 1, 1, 1, 1, 1, 1, 1, 1, 1, 1, 1, 1, 1, 1, 1, 1, 1, 1, 1, 1, 1, 1, 1, 1, 1, 1, 1, 1, 1, 1, 1, 1, 1, 1, 1, 1, 1, 1, 1, 1, 1, 1, 1, 1, 1, 1, 1, 1])
_k = set([(28, 29), (28, 35), (29, 30), (30, 31), (31, 32), (32, 33), (33, 34), (34, 35), (46, 47), (46, 53), (47, 48), (48, 49), (49, 50), (50, 51), (51, 52), (52, 53), (64, 65), (64, 71), (65, 66), (66, 67), (67, 68), (68, 69), (69, 70), (70, 71), (82, 83), (82, 89), (83, 84), (84, 85), (85, 86), (86, 87), (87, 88), (88, 89), (100, 101), (100, 107), (101, 102), (102, 103), (103, 104), (104, 105), (105, 106), (106, 107)])
me_cuprop_tree_small.attributes.new('sharp_edge', 'BOOLEAN', 'EDGE').data.foreach_set('value', [ (min(e.vertices), max(e.vertices)) in _k for e in me_cuprop_tree_small.edges])
_uv = me_cuprop_tree_small.uv_layers.new(name='UVMap')
_uv.uv.foreach_set('vector', [0.5907, 2.206, 0.662, 1.164, 0.8296, 1.176, 0.6868, 2.211, 0.4944, 2.205, 0.4942, 1.161, 0.662, 1.164, 0.5907, 2.206, 0.3969, 2.206, 0.3256, 1.164, 0.4942, 1.161, 0.4944, 2.205, 0.2998, 2.211, 0.1576, 1.175, 0.3256, 1.164, 0.3969, 2.206, 0.662, 1.164, 0.6817, 0.4462, 0.8704, 0.4602, 0.8296, 1.176, 0.4942, 1.161, 0.4931, 0.4416, 0.6817, 0.4462, 0.662, 1.164, 0.3256, 1.164, 0.3053, 0.4464, 0.4931, 0.4416, 0.4942, 1.161, 0.1576, 1.175, 0.1173, 0.4606, 0.3053, 0.4464, 0.3256, 1.164, 0.6817, 0.4462, 0.6873, -0.3926, 0.8798, -0.375, 0.8704, 0.4602, 0.4931, 0.4416, 0.4936, -0.3985, 0.6873, -0.3926, 0.6817, 0.4462, 0.3053, 0.4464, 0.2985, -0.3924, 0.4936, -0.3985, 0.4931, 0.4416, 0.1173, 0.4606, 0.106, -0.3739, 0.2985, -0.3924, 0.3053, 0.4464, 0.6873, -0.3926, 0.6928, -1.145, 0.884, -1.117, 0.8798, -0.375, 0.4936, -0.3985, 0.4943, -1.156, 0.6928, -1.145, 0.6873, -0.3926, 0.2985, -0.3924, 0.2946, -1.147, 0.4943, -1.156, 0.4936, -0.3985, 0.106, -0.3739, 0.09746, -1.119, 0.2946, -1.147, 0.2985, -0.3924, 0.6928, -1.145, 0.7474, -1.617, 0.9894, -1.566, 0.884, -1.117, 0.4943, -1.156, 0.4972, -1.633, 0.7474, -1.617, 0.6928, -1.145, 0.2946, -1.147, 0.2446, -1.616, 0.4972, -1.633, 0.4943, -1.156, 0.09746, -1.119, 0.0009479, -1.572, 0.2446, -1.616, 0.2946, -1.147, 0.7474, -1.617, 0.7881, -1.899, 1.077, -1.835, 0.9894, -1.566, 0.4972, -1.633, 0.4978, -1.931, 0.7881, -1.899, 0.7474, -1.617, 0.2446, -1.616, 0.205, -1.913, 0.4978, -1.931, 0.4972, -1.633, 0.0009479, -1.572, -0.07745, -1.841, 0.205, -1.913, 0.2446, -1.616, 0.0, 0.0, 0.0, 0.0, 0.0, 0.0, 0.0, 0.0, 0.0, 0.0, 0.0, 0.0, 0.0, 0.0, 0.0, 0.0, 0.0, 0.0, 0.0, 0.0, 0.0, 0.0, 0.0, 0.0, 0.0, 0.0, 0.0, 0.0, 0.0, 0.0, 0.0, 0.0, 0.0, 0.0, 0.0, 0.0, 0.0, 0.0, 0.0, 0.0, 0.0, 0.0, 0.0, 0.0, 0.0, 0.0, 0.0, 0.0, 0.0, 0.0, 0.0, 0.0, 0.0, 0.0, 0.0, 0.0, 0.0, 0.0, 0.0, 0.0, 0.0, 0.0, 0.0, 0.0, 0.0, 0.0, 0.0, 0.0, 0.0, 0.0, 0.0, 0.0, 0.0, 0.0, 0.0, 0.0, 0.0, 0.0, 0.0, 0.0, 0.0, 0.0, 0.0, 0.0, 0.0, 0.0, 0.0, 0.0, 0.0, 0.0, 0.0, 0.0, 0.0, 0.0, 0.0, 0.0, 0.0, 0.0, 0.0, 0.0, 0.0, 0.0, 0.0, 0.0, 0.0, 0.0, 0.0, 0.0, 0.0, 0.0, 0.0, 0.0, 0.0, 0.0, 0.0, 0.0, 0.0, 0.0, 0.0, 0.0, 0.0, 0.0, 0.0, 0.0, 0.0, 0.0, 0.0, 0.0, 0.0, 0.0, 0.0, 0.0, 0.0, 0.0, 0.0, 0.0, 0.0, 0.0, 0.0, 0.0, 0.0, 0.0, 0.0, 0.0, 0.0, 0.0, 0.0, 0.0, 0.0, 0.0, 0.0, 0.0, 0.0, 0.0, 0.0, 0.0, 0.0, 0.0, 0.0, 0.0, 0.0, 0.0, 0.0, 0.0, 0.0, 0.0, 0.0, 0.0, 0.0, 0.0, 0.0, 0.0, 0.0, 0.0, 0.0, 0.0, 0.0, 0.0, 0.0, 0.0, 0.0, 0.0, 0.0, 0.0, 0.0, 0.0, 0.0, 0.0, 0.0, 0.0, 0.0, 0.0, 0.0, 0.0, 0.0, 0.0, 0.0, 0.0, 0.0, 0.0, 0.0, 0.0, 0.0, 0.0, 0.0, 0.0, 0.0, 0.0, 0.0, 0.0, 0.0, 0.0, 0.0, 0.0, 0.0, 0.0, 0.0, 0.0, 0.0, 0.0, 0.0, 0.0, 0.0, 0.0, 0.0, 0.0, 0.0, 0.0, 0.0, 0.0, 0.0, 0.0, 0.0, 0.0, 0.0, 0.0, 0.0, 0.0, 0.0, 0.0, 0.0, 0.0, 0.0, 0.0, 0.0, 0.0, 0.0, 0.0, 0.0, 0.0, 0.0, 0.0, 0.0, 0.0, 0.0, 0.0, 0.0, 0.0, 0.0, 0.0, 0.0, 0.0, 0.0, 0.0, 0.0, 0.0, 0.0, 0.0, 0.0, 0.0, 0.0, 0.0, 0.0, 0.0, 0.0, 0.0, 0.0, 0.0, 0.0, 0.0, 0.0, 0.0, 0.0, 0.0, 0.0, 0.0, 0.0, 0.0, 0.0, 0.0, 0.0, 0.0, 0.0, 0.0, 0.0, 0.0, 0.0, 0.0, 0.0, 0.0, 0.0, 0.0, 0.0, 0.0, 0.0, 0.0, 0.0, 0.0, 0.0, 0.0, 0.0, 0.0, 0.0, 0.0, 0.0, 0.0, 0.0, 0.0, 0.0, 0.0, 0.0, 0.0, 0.0, 0.0, 0.0, 0.0, 0.0, 0.0, 0.0, 0.0, 0.0, 0.0, 0.0, 0.0, 0.0, 0.0, 0.0, 0.0, 0.0, 0.0, 0.0, 0.0, 0.0, 0.0, 0.0, 0.0, 0.0, 0.0, 0.0, 0.0, 0.0, 0.0, 0.0, 0.0, 0.0, 0.0, 0.0, 0.0, 0.0, 0.0, 0.0, 0.0, 0.0, 0.0, 0.0, 0.0, 0.0, 0.0, 0.0, 0.0, 0.0, 0.0, 0.0, 0.0, 0.0, 0.0, 0.0, 0.0, 0.0, 0.0, 0.0, 0.0, 0.0, 0.0, 0.0, 0.0, 0.0, 0.0, 0.0, 0.0, 0.0, 0.0, 0.0, 0.0, 0.0, 0.0, 0.0, 0.0, 0.0, 0.0, 0.0, 0.0, 0.0, 0.0, 0.0, 0.0, 0.0, 0.0, 0.0, 0.0, 0.0, 0.0, 0.0, 0.0, 0.0, 0.0, 0.0, 0.0, 0.0, 0.0, 0.0, 0.0, 0.0, 0.0, 0.0, 0.0, 0.0, 0.0, 0.0, 0.0, 0.0, 0.0, 0.0, 0.0, 0.0, 0.0, 0.0, 0.0, 0.0, 0.0, 0.0, 0.0, 0.0, 0.0, 0.0, 0.0, 0.0, 0.0, 0.0, 0.0, 0.0, 0.0, 0.0, 0.0, 0.0, 0.0, 0.0, 0.0, 0.0, 0.0, 0.0, 0.0, 0.0, 0.0, 0.0, 0.0, 0.0, 0.0, 0.0, 0.0, 0.0, 0.0, 0.0, 0.0, 0.0, 0.0, 0.0, 0.0, 0.0, 0.0, 0.0, 0.0, 0.0, 0.0, 0.0, 0.0, 0.0, 0.0, 0.0, 0.0, 0.0, 0.0, 0.0, 0.0, 0.0, 0.0, 0.0, 0.0, 0.0, 0.0, 0.0, 0.0, 0.0, 0.0, 0.0, 0.0, 0.0, 0.0, 0.0, 0.0, 0.0, 0.0, 0.0, 0.0, 0.0, 0.0, 0.0, 0.0, 0.0, 0.0, 0.0, 0.0, 0.0, 0.0, 0.0, 0.0, 0.0, 0.0, 0.0, 0.0, 0.0, 0.0, 0.0, 0.0, 0.0, 0.0, 0.0, 0.0, 0.0, 0.0, 0.0, 0.0, 0.0, 0.0, 0.0, 0.0, 0.0, 0.0, 0.0, 0.0, 0.0, 0.0, 0.0, 0.0, 0.0, 0.0, 0.0, 0.0, 0.0, 0.0, 0.0, 0.0, 0.0, 0.0, 0.0, 0.0, 0.0, 0.0, 0.0, 0.0, 0.0, 0.0, 0.0, 0.0, 0.0, 0.0, 0.0, 0.0, 0.0, 0.0, 0.0, 0.0, 0.0, 0.0, 0.0, 0.0, 0.0, 0.0, 0.0, 0.0, 0.0, 0.0, 0.0, 0.0, 0.0, 0.0, 0.0, 0.0, 0.0, 0.0, 0.0, 0.0, 0.0, 0.0, 0.0, 0.0, 0.0, 0.0, 0.0, 0.0, 0.0, 0.0, 0.0, 0.0, 0.0, 0.0, 0.0, 0.0, 0.0, 0.0, 0.0, 0.0, 0.0, 0.0, 0.0, 0.0, 0.0, 0.0, 0.0, 0.0, 0.0, 0.0, 0.0, 0.0, 0.0, 0.0, 0.0, 0.0, 0.0, 0.0, 0.0, 0.0, 0.0, 0.0, 0.0, 0.0, 0.0, 0.0, 0.0, 0.0, 0.0, 0.0, 0.0, 0.0, 0.0, 0.0, 0.0, 0.0, 0.0, 0.0, 0.0, 0.0, 0.0, 0.0, 0.0, 0.0, 0.0, 0.0, 0.0, 0.0, 0.0, 0.0, 0.0, 0.0, 0.0, 0.0, 0.0, 0.0, 0.0, 0.0, 0.0, 0.0, 0.0, 0.0, 0.0, 0.0, 0.0, 0.0, 0.0, 0.0, 0.0, 0.0, 0.0, 0.0, 0.0, 0.0, 0.0, 0.0, 0.0, 0.0, 0.0, 0.0, 0.0, 0.0, 0.0, 0.0, 0.0, 0.0, 0.0, 0.0, 0.0, 0.0, 0.0, 0.0, 0.0, 0.0, 0.0, 0.0, 0.0, 0.0, 0.0, 0.0, 0.0, 0.0, 0.0, 0.0, 0.0, 0.0, 0.0, 0.0, 0.0, 0.0, 0.0, 0.0, 0.0, 0.0, 0.0, 0.0, 0.0, 0.0, 0.0, 0.0, 0.0, 0.0, 0.0, 0.0, 0.0, 0.0, 0.0, 0.0, 0.0, 0.0, 0.0, 0.0, 0.0, 0.0, 0.0, 0.0, 0.0, 0.0, 0.0, 0.0, 0.0, 0.0, 0.0, 0.0, 0.0, 0.0, 0.0, 0.0, 0.0, 0.0, 0.0, 0.0, 0.0, 0.0, 0.0, 0.0, 0.0, 0.0, 0.0, 0.0, 0.0, 0.0, 0.0, 0.0, 0.0, 0.0, 0.0, 0.0, 0.0, 0.0, 0.0, 0.0, 0.0, 0.0, 0.0, 0.0, 0.0, 0.0])
me_cuprop_tree_small.materials.append(mat_bark)
me_cuprop_tree_small.materials.append(mat_leaves)
me_cuprop_tree_small.use_remesh_preserve_volume = False
me_cuprop_tree_small.use_remesh_preserve_attributes = False
me_cuprop_tree_small.use_mirror_vertex_groups = False
me_cuprop_tree_small.auto_texspace = False
me_cuprop_tree_small.update()
me_cuprop_tree_001 = bpy.data.meshes.new('CUprop-tree.001')
me_cuprop_tree_001.from_pydata([(0.05878, 6.926, -0.1612), (0.05002, 6.926, -0.1912), (0.07994, 6.925, -0.1999), (0.0887, 6.925, -0.17), (0.01702, 5.387, -0.1141), (-0.01149, 5.385, -0.2114), (0.0858, 5.384, -0.2399), (0.1143, 5.385, -0.1426), (-0.01394, 4.033, -0.0318), (-0.06223, 4.025, -0.1962), (0.1024, 4.021, -0.2444), (0.1507, 4.029, -0.07996), (-0.05055, 2.764, 0.1093), (-0.1186, 2.751, -0.1222), (0.1134, 2.744, -0.19), (0.1814, 2.757, 0.04158), (-0.08128, 1.485, 0.1991), (-0.161, 1.48, -0.07314), (0.1112, 1.476, -0.1528), (0.191, 1.481, 0.1194), (-0.1065, 0.225, 0.218), (-0.198, 0.23, -0.09446), (0.1145, 0.229, -0.1859), (0.206, 0.224, 0.1266), (-0.1248, -0.5, 0.228), (-0.228, -0.5, -0.1248), (0.1248, -0.5, -0.228), (0.228, -0.5, 0.1248), (0.02921, 3.959, 0.5174), (0.05979, 3.928, 0.5105), (0.03, 3.896, 0.5187), (-0.0007594, 3.927, 0.5257), (-0.001504, 3.983, 0.327), (0.04029, 3.941, 0.3199), (-0.002101, 3.898, 0.3182), (-0.04481, 3.941, 0.3254), (0.004393, 4.02, 0.1622), (0.05974, 3.963, 0.1632), (0.003654, 3.908, 0.155), (-0.05211, 3.964, 0.154), (0.03176, 4.03, -0.05069), (0.09897, 3.959, -0.03328), (0.02801, 3.892, -0.0329), (-0.03914, 3.961, -0.05029), (0.3452, 4.534, -0.6153), (0.3398, 4.526, -0.6264), (0.3517, 4.516, -0.6248), (0.3571, 4.525, -0.6137), (0.262, 4.511, -0.4931), (0.246, 4.493, -0.5032), (0.2622, 4.474, -0.4934), (0.2779, 4.494, -0.4835), (0.192, 4.551, -0.367), (0.1657, 4.522, -0.379), (0.1899, 4.494, -0.3634), (0.2161, 4.522, -0.3513), (0.06239, 4.545, -0.1292), (0.03325, 4.507, -0.1565), (0.07147, 4.47, -0.1458), (0.1007, 4.507, -0.1185), (0.01143, 5.976, -0.776), (0.4812, 5.935, -0.6089), (0.6083, 5.919, -0.2172), (0.4046, 6.031, 0.1221), (0.0174, 5.95, 0.295), (-0.3591, 5.894, 0.1151), (-0.5697, 5.909, -0.2404), (-0.3897, 5.985, -0.5648), (-0.05176, 7.435, -0.2299), (-0.2546, 6.517, -0.2126), (0.3166, 6.529, -0.4108), (0.2257, 6.485, -0.03725), (-0.1624, 6.601, 0.0144), (0.3222, 6.543, -0.2399), (-0.008641, 6.482, -0.5712), (-0.1607, 6.414, -0.444), (0.03264, 6.625, -0.01066), (0.02893, 6.476, -0.2306), (0.358, 5.477, 0.5611), (-0.3242, 5.503, 0.3022), (-0.6808, 5.464, -0.04587), (-0.4707, 5.483, -0.5433), (0.06578, 5.47, -0.8306), (0.5279, 5.442, -0.891), (0.9443, 5.346, -0.4116), (0.8021, 5.497, 0.0529), (0.009625, 6.786, -0.1904), (0.4999, 5.902, -0.31), (-0.08882, 5.99, 0.05892), (-0.1912, 5.959, -0.3351), (0.3372, 5.948, -0.4729), (-0.21, 5.99, -0.08143), (0.2603, 5.912, 0.1666), (0.4264, 5.882, -0.05131), (0.1098, 5.994, -0.5351), (0.1725, 5.97, -0.2318), (-0.8447, 4.898, -0.2142), (-0.4261, 4.859, -0.7397), (0.07573, 4.908, -1.122), (0.3928, 5.034, -0.6851), (0.6662, 4.849, -0.1508), (0.5195, 4.911, 0.2088), (0.01818, 4.816, 0.6645), (-0.3432, 5.006, 0.2674), (0.02508, 6.334, -0.2603), (0.1148, 5.356, 0.2001), (-0.1503, 5.485, -0.636), (0.3386, 5.356, -0.5496), (0.2971, 5.397, 0.02378), (0.09155, 5.429, -0.662), (-0.3603, 5.396, -0.1987), (-0.2463, 5.31, 0.06219), (0.4408, 5.449, -0.182), (0.07945, 5.398, -0.2826), (-0.9136, 2.364, -0.5646), (-0.118, 2.405, -0.9674), (0.5994, 2.349, -0.9383), (0.7545, 2.426, -0.3573), (0.6412, 2.401, 0.4325), (0.2001, 2.436, 0.865), (-0.5747, 2.268, 0.8667), (-0.9046, 2.438, 0.2469), (0.009004, 3.616, -0.08821), (-0.1879, 2.926, 0.2533), (-0.01666, 2.987, -0.468), (0.3322, 2.963, -0.2126), (0.06466, 3.019, 0.3), (0.1654, 2.971, -0.446), (-0.4081, 2.946, -0.2557), (-0.3624, 2.868, 0.05575), (0.3282, 3.023, 0.1287), (0.004863, 3.016, -0.09121), (0.8908, 1.945, 0.1604), (0.3786, 1.85, 0.7694), (-0.3103, 1.829, 0.8321), (-0.6697, 2.066, 0.4423), (-0.8593, 1.813, -0.4485), (-0.4861, 1.909, -0.9103), (0.3127, 1.736, -1.023), (0.7527, 2.004, -0.6048), (0.0008062, 3.184, -0.1023), (0.06137, 2.332, -0.5728), (0.09116, 2.428, 0.4196), (-0.3573, 2.282, 0.1055), (-0.2201, 2.373, -0.421), (-0.1549, 2.407, 0.3672), (0.4389, 2.351, 0.03158), (0.3848, 2.297, -0.2889), (-0.3985, 2.415, -0.2862), (-0.004572, 2.307, -0.0227)], [], [(0, 4, 7, 3), (1, 5, 4, 0), (2, 6, 5, 1), (3, 7, 6, 2), (4, 8, 11, 7), (5, 9, 8, 4), (6, 10, 9, 5), (7, 11, 10, 6), (8, 12, 15, 11), (9, 13, 12, 8), (10, 14, 13, 9), (11, 15, 14, 10), (12, 16, 19, 15), (13, 17, 16, 12), (14, 18, 17, 13), (15, 19, 18, 14), (16, 20, 23, 19), (17, 21, 20, 16), (18, 22, 21, 17), (19, 23, 22, 18), (20, 24, 27, 23), (21, 25, 24, 20), (22, 26, 25, 21), (23, 27, 26, 22), (28, 32, 35, 31), (29, 33, 32, 28), (30, 34, 33, 29), (31, 35, 34, 30), (32, 36, 39, 35), (33, 37, 36, 32), (34, 38, 37, 33), (35, 39, 38, 34), (36, 40, 43, 39), (37, 41, 40, 36), (38, 42, 41, 37), (39, 43, 42, 38), (44, 48, 51, 47), (45, 49, 48, 44), (46, 50, 49, 45), (47, 51, 50, 46), (48, 52, 55, 51), (49, 53, 52, 48), (50, 54, 53, 49), (51, 55, 54, 50), (52, 56, 59, 55), (53, 57, 56, 52), (54, 58, 57, 53), (55, 59, 58, 54), (47, 46, 45, 44), (30, 29, 28, 31), (60, 74, 70, 61), (61, 70, 73, 62), (62, 73, 71, 63), (63, 71, 76, 64), (64, 76, 72, 65), (65, 72, 69, 66), (66, 69, 75, 67), (67, 75, 74, 60), (67, 60, 77), (72, 76, 68), (73, 70, 68), (69, 72, 68), (71, 73, 68), (75, 69, 68), (76, 71, 68), (70, 74, 68), (74, 75, 68), (66, 67, 77), (65, 66, 77), (60, 61, 77), (64, 65, 77), (63, 64, 77), (62, 63, 77), (61, 62, 77), (78, 92, 88, 79), (79, 88, 91, 80), (80, 91, 89, 81), (81, 89, 94, 82), (82, 94, 90, 83), (83, 90, 87, 84), (84, 87, 93, 85), (85, 93, 92, 78), (85, 78, 95), (90, 94, 86), (91, 88, 86), (87, 90, 86), (89, 91, 86), (93, 87, 86), (94, 89, 86), (88, 92, 86), (92, 93, 86), (84, 85, 95), (83, 84, 95), (78, 79, 95), (82, 83, 95), (81, 82, 95), (80, 81, 95), (79, 80, 95), (96, 110, 106, 97), (97, 106, 109, 98), (98, 109, 107, 99), (99, 107, 112, 100), (100, 112, 108, 101), (101, 108, 105, 102), (102, 105, 111, 103), (103, 111, 110, 96), (103, 96, 113), (108, 112, 104), (109, 106, 104), (105, 108, 104), (107, 109, 104), (111, 105, 104), (112, 107, 104), (106, 110, 104), (110, 111, 104), (102, 103, 113), (101, 102, 113), (96, 97, 113), (100, 101, 113), (99, 100, 113), (98, 99, 113), (97, 98, 113), (114, 128, 124, 115), (115, 124, 127, 116), (116, 127, 125, 117), (117, 125, 130, 118), (118, 130, 126, 119), (119, 126, 123, 120), (120, 123, 129, 121), (121, 129, 128, 114), (121, 114, 131), (126, 130, 122), (127, 124, 122), (123, 126, 122), (125, 127, 122), (129, 123, 122), (130, 125, 122), (124, 128, 122), (128, 129, 122), (120, 121, 131), (119, 120, 131), (114, 115, 131), (118, 119, 131), (117, 118, 131), (116, 117, 131), (115, 116, 131), (132, 146, 142, 133), (133, 142, 145, 134), (134, 145, 143, 135), (135, 143, 148, 136), (136, 148, 144, 137), (137, 144, 141, 138), (138, 141, 147, 139), (139, 147, 146, 132), (139, 132, 149), (144, 148, 140), (145, 142, 140), (141, 144, 140), (143, 145, 140), (147, 141, 140), (148, 143, 140), (142, 146, 140), (146, 147, 140), (138, 139, 149), (137, 138, 149), (132, 133, 149), (136, 137, 149), (135, 136, 149), (134, 135, 149), (133, 134, 149)])
me_cuprop_tree_001.polygons.foreach_set('use_smooth', [True] * 170)
me_cuprop_tree_001.polygons.foreach_set('material_index', [0, 0, 0, 0, 0, 0, 0, 0, 0, 0, 0, 0, 0, 0, 0, 0, 0, 0, 0, 0, 0, 0, 0, 0, 0, 0, 0, 0, 0, 0, 0, 0, 0, 0, 0, 0, 0, 0, 0, 0, 0, 0, 0, 0, 0, 0, 0, 0, 0, 0, 1, 1, 1, 1, 1, 1, 1, 1, 1, 1, 1, 1, 1, 1, 1, 1, 1, 1, 1, 1, 1, 1, 1, 1, 1, 1, 1, 1, 1, 1, 1, 1, 1, 1, 1, 1, 1, 1, 1, 1, 1, 1, 1, 1, 1, 1, 1, 1, 1, 1, 1, 1, 1, 1, 1, 1, 1, 1, 1, 1, 1, 1, 1, 1, 1, 1, 1, 1, 1, 1, 1, 1, 1, 1, 1, 1, 1, 1, 1, 1, 1, 1, 1, 1, 1, 1, 1, 1, 1, 1, 1, 1, 1, 1, 1, 1, 1, 1, 1, 1, 1, 1, 1, 1, 1, 1, 1, 1, 1, 1, 1, 1, 1, 1, 1, 1, 1, 1, 1, 1])
_k = set([(28, 29), (28, 31), (29, 30), (30, 31), (44, 45), (44, 47), (45, 46), (46, 47), (60, 61), (60, 67), (61, 62), (62, 63), (63, 64), (64, 65), (65, 66), (66, 67), (78, 79), (78, 85), (79, 80), (80, 81), (81, 82), (82, 83), (83, 84), (84, 85), (96, 97), (96, 103), (97, 98), (98, 99), (99, 100), (100, 101), (101, 102), (102, 103), (114, 115), (114, 121), (115, 116), (116, 117), (117, 118), (118, 119), (119, 120), (120, 121), (132, 133), (132, 139), (133, 134), (134, 135), (135, 136), (136, 137), (137, 138), (138, 139)])
me_cuprop_tree_001.attributes.new('sharp_edge', 'BOOLEAN', 'EDGE').data.foreach_set('value', [ (min(e.vertices), max(e.vertices)) in _k for e in me_cuprop_tree_001.edges])
_uv = me_cuprop_tree_001.uv_layers.new(name='UVMap')
_uv.uv.foreach_set('vector', [0.3822, 3.742, 0.4401, 2.479, 0.5229, 2.485, 0.4076, 3.744, 0.3567, 3.742, 0.3571, 2.477, 0.4401, 2.479, 0.3822, 3.742, 0.3311, 3.742, 0.2737, 2.479, 0.3571, 2.477, 0.3567, 3.742, 0.3055, 3.744, 0.1905, 2.485, 0.2737, 2.479, 0.3311, 3.742, 0.4401, 2.479, 0.4985, 1.36, 0.6401, 1.371, 0.5229, 2.485, 0.3571, 2.477, 0.3566, 1.356, 0.4985, 1.36, 0.4401, 2.479, 0.2737, 2.479, 0.2153, 1.36, 0.3566, 1.356, 0.3571, 2.477, 0.1905, 2.485, 0.07416, 1.371, 0.2153, 1.36, 0.2737, 2.479, 0.4985, 1.36, 0.5548, 0.3067, 0.753, 0.3201, 0.6401, 1.371, 0.3566, 1.356, 0.3569, 0.3026, 0.5548, 0.3067, 0.4985, 1.36, 0.2153, 1.36, 0.1576, 0.3074, 0.3569, 0.3026, 0.3566, 1.356, 0.07416, 1.371, -0.04137, 0.3211, 0.1576, 0.3074, 0.2153, 1.36, 0.5548, 0.3067, 0.5933, -0.749, 0.829, -0.7366, 0.753, 0.3201, 0.3569, 0.3026, 0.3564, -0.7535, 0.5933, -0.749, 0.5548, 0.3067, 0.1576, 0.3074, 0.119, -0.7497, 0.3564, -0.7535, 0.3569, 0.3026, -0.04137, 0.3211, -0.118, -0.7377, 0.119, -0.7497, 0.1576, 0.3074, 0.5933, -0.749, 0.6299, -1.797, 0.8998, -1.78, 0.829, -0.7366, 0.3564, -0.7535, 0.3582, -1.803, 0.6299, -1.797, 0.5933, -0.749, 0.119, -0.7497, 0.08636, -1.798, 0.3582, -1.803, 0.3564, -0.7535, -0.118, -0.7377, -0.1834, -1.782, 0.08636, -1.798, 0.119, -0.7497, 0.6299, -1.797, 0.66, -2.397, 0.9624, -2.374, 0.8998, -1.78, 0.3582, -1.803, 0.3586, -2.411, 0.66, -2.397, 0.6299, -1.797, 0.08636, -1.798, 0.05742, -2.404, 0.3586, -2.411, 0.3582, -1.803, -0.1834, -1.782, -0.242, -2.375, 0.05742, -2.404, 0.08636, -1.798, -0.6495, -2.123, -0.6507, -2.215, -0.5931, -2.208, -0.6314, -2.11, -0.6634, -2.111, -0.7118, -2.205, -0.6507, -2.215, -0.6495, -2.123, -0.6559, -2.029, -0.7718, -2.177, -0.7118, -2.205, -0.6634, -2.111, -0.6314, -2.11, -0.5931, -2.208, -0.5319, -2.187, -0.6559, -2.029, -0.6507, -2.215, -0.6573, -2.352, -0.5788, -2.35, -0.5931, -2.208, -0.7118, -2.205, -0.7391, -2.342, -0.6573, -2.352, -0.6507, -2.215, -0.7718, -2.177, -0.8212, -2.321, -0.7391, -2.342, -0.7118, -2.205, -0.5931, -2.208, -0.5788, -2.35, -0.4923, -2.336, -0.5319, -2.187, -0.6573, -2.352, -0.6708, -2.542, -0.5624, -2.534, -0.5788, -2.35, -0.7391, -2.342, -0.7729, -2.521, -0.6708, -2.542, -0.6573, -2.352, -0.8212, -2.321, -0.872, -2.489, -0.7729, -2.521, -0.7391, -2.342, -0.5788, -2.35, -0.5624, -2.534, -0.4576, -2.512, -0.4923, -2.336, -0.4816, -1.72, -0.4767, -1.796, -0.4431, -1.79, -0.4734, -1.715, -0.4903, -1.716, -0.5104, -1.795, -0.4767, -1.796, -0.4816, -1.72, -0.4886, -1.62, -0.5482, -1.788, -0.5104, -1.795, -0.4903, -1.716, -0.4734, -1.715, -0.4431, -1.79, -0.4059, -1.778, -0.4886, -1.62, -0.4767, -1.796, -0.468, -1.922, -0.4255, -1.917, -0.4431, -1.79, -0.5104, -1.795, -0.5108, -1.923, -0.468, -1.922, -0.4767, -1.796, -0.5482, -1.788, -0.5577, -1.921, -0.5108, -1.923, -0.5104, -1.795, -0.4431, -1.79, -0.4255, -1.917, -0.3799, -1.909, -0.4059, -1.778, -0.468, -1.922, -0.4533, -2.145, -0.3924, -2.132, -0.4255, -1.917, -0.5108, -1.923, -0.5153, -2.14, -0.4533, -2.145, -0.468, -1.922, -0.5577, -1.921, -0.5743, -2.131, -0.5153, -2.14, -0.5108, -1.923, -0.4255, -1.917, -0.3924, -2.132, -0.3356, -2.115, -0.3799, -1.909, -0.4734, -1.715, -0.4886, -1.62, -0.4903, -1.716, -0.4816, -1.72, -0.6559, -2.029, -0.6634, -2.111, -0.6495, -2.123, -0.6314, -2.11, 0.0, 0.0, 0.0, 0.0, 0.0, 0.0, 0.0, 0.0, 0.0, 0.0, 0.0, 0.0, 0.0, 0.0, 0.0, 0.0, 0.0, 0.0, 0.0, 0.0, 0.0, 0.0, 0.0, 0.0, 0.0, 0.0, 0.0, 0.0, 0.0, 0.0, 0.0, 0.0, 0.0, 0.0, 0.0, 0.0, 0.0, 0.0, 0.0, 0.0, 0.0, 0.0, 0.0, 0.0, 0.0, 0.0, 0.0, 0.0, 0.0, 0.0, 0.0, 0.0, 0.0, 0.0, 0.0, 0.0, 0.0, 0.0, 0.0, 0.0, 0.0, 0.0, 0.0, 0.0, 0.0, 0.0, 0.0, 0.0, 0.0, 0.0, 0.0, 0.0, 0.0, 0.0, 0.0, 0.0, 0.0, 0.0, 0.0, 0.0, 0.0, 0.0, 0.0, 0.0, 0.0, 0.0, 0.0, 0.0, 0.0, 0.0, 0.0, 0.0, 0.0, 0.0, 0.0, 0.0, 0.0, 0.0, 0.0, 0.0, 0.0, 0.0, 0.0, 0.0, 0.0, 0.0, 0.0, 0.0, 0.0, 0.0, 0.0, 0.0, 0.0, 0.0, 0.0, 0.0, 0.0, 0.0, 0.0, 0.0, 0.0, 0.0, 0.0, 0.0, 0.0, 0.0, 0.0, 0.0, 0.0, 0.0, 0.0, 0.0, 0.0, 0.0, 0.0, 0.0, 0.0, 0.0, 0.0, 0.0, 0.0, 0.0, 0.0, 0.0, 0.0, 0.0, 0.0, 0.0, 0.0, 0.0, 0.0, 0.0, 0.0, 0.0, 0.0, 0.0, 0.0, 0.0, 0.0, 0.0, 0.0, 0.0, 0.0, 0.0, 0.0, 0.0, 0.0, 0.0, 0.0, 0.0, 0.0, 0.0, 0.0, 0.0, 0.0, 0.0, 0.0, 0.0, 0.0, 0.0, 0.0, 0.0, 0.0, 0.0, 0.0, 0.0, 0.0, 0.0, 0.0, 0.0, 0.0, 0.0, 0.0, 0.0, 0.0, 0.0, 0.0, 0.0, 0.0, 0.0, 0.0, 0.0, 0.0, 0.0, 0.0, 0.0, 0.0, 0.0, 0.0, 0.0, 0.0, 0.0, 0.0, 0.0, 0.0, 0.0, 0.0, 0.0, 0.0, 0.0, 0.0, 0.0, 0.0, 0.0, 0.0, 0.0, 0.0, 0.0, 0.0, 0.0, 0.0, 0.0, 0.0, 0.0, 0.0, 0.0, 0.0, 0.0, 0.0, 0.0, 0.0, 0.0, 0.0, 0.0, 0.0, 0.0, 0.0, 0.0, 0.0, 0.0, 0.0, 0.0, 0.0, 0.0, 0.0, 0.0, 0.0, 0.0, 0.0, 0.0, 0.0, 0.0, 0.0, 0.0, 0.0, 0.0, 0.0, 0.0, 0.0, 0.0, 0.0, 0.0, 0.0, 0.0, 0.0, 0.0, 0.0, 0.0, 0.0, 0.0, 0.0, 0.0, 0.0, 0.0, 0.0, 0.0, 0.0, 0.0, 0.0, 0.0, 0.0, 0.0, 0.0, 0.0, 0.0, 0.0, 0.0, 0.0, 0.0, 0.0, 0.0, 0.0, 0.0, 0.0, 0.0, 0.0, 0.0, 0.0, 0.0, 0.0, 0.0, 0.0, 0.0, 0.0, 0.0, 0.0, 0.0, 0.0, 0.0, 0.0, 0.0, 0.0, 0.0, 0.0, 0.0, 0.0, 0.0, 0.0, 0.0, 0.0, 0.0, 0.0, 0.0, 0.0, 0.0, 0.0, 0.0, 0.0, 0.0, 0.0, 0.0, 0.0, 0.0, 0.0, 0.0, 0.0, 0.0, 0.0, 0.0, 0.0, 0.0, 0.0, 0.0, 0.0, 0.0, 0.0, 0.0, 0.0, 0.0, 0.0, 0.0, 0.0, 0.0, 0.0, 0.0, 0.0, 0.0, 0.0, 0.0, 0.0, 0.0, 0.0, 0.0, 0.0, 0.0, 0.0, 0.0, 0.0, 0.0, 0.0, 0.0, 0.0, 0.0, 0.0, 0.0, 0.0, 0.0, 0.0, 0.0, 0.0, 0.0, 0.0, 0.0, 0.0, 0.0, 0.0, 0.0, 0.0, 0.0, 0.0, 0.0, 0.0, 0.0, 0.0, 0.0, 0.0, 0.0, 0.0, 0.0, 0.0, 0.0, 0.0, 0.0, 0.0, 0.0, 0.0, 0.0, 0.0, 0.0, 0.0, 0.0, 0.0, 0.0, 0.0, 0.0, 0.0, 0.0, 0.0, 0.0, 0.0, 0.0, 0.0, 0.0, 0.0, 0.0, 0.0, 0.0, 0.0, 0.0, 0.0, 0.0, 0.0, 0.0, 0.0, 0.0, 0.0, 0.0, 0.0, 0.0, 0.0, 0.0, 0.0, 0.0, 0.0, 0.0, 0.0, 0.0, 0.0, 0.0, 0.0, 0.0, 0.0, 0.0, 0.0, 0.0, 0.0, 0.0, 0.0, 0.0, 0.0, 0.0, 0.0, 0.0, 0.0, 0.0, 0.0, 0.0, 0.0, 0.0, 0.0, 0.0, 0.0, 0.0, 0.0, 0.0, 0.0, 0.0, 0.0, 0.0, 0.0, 0.0, 0.0, 0.0, 0.0, 0.0, 0.0, 0.0, 0.0, 0.0, 0.0, 0.0, 0.0, 0.0, 0.0, 0.0, 0.0, 0.0, 0.0, 0.0, 0.0, 0.0, 0.0, 0.0, 0.0, 0.0, 0.0, 0.0, 0.0, 0.0, 0.0, 0.0, 0.0, 0.0, 0.0, 0.0, 0.0, 0.0, 0.0, 0.0, 0.0, 0.0, 0.0, 0.0, 0.0, 0.0, 0.0, 0.0, 0.0, 0.0, 0.0, 0.0, 0.0, 0.0, 0.0, 0.0, 0.0, 0.0, 0.0, 0.0, 0.0, 0.0, 0.0, 0.0, 0.0, 0.0, 0.0, 0.0, 0.0, 0.0, 0.0, 0.0, 0.0, 0.0, 0.0, 0.0, 0.0, 0.0, 0.0, 0.0, 0.0, 0.0, 0.0, 0.0, 0.0, 0.0, 0.0, 0.0, 0.0, 0.0, 0.0, 0.0, 0.0, 0.0, 0.0, 0.0, 0.0, 0.0, 0.0, 0.0, 0.0, 0.0, 0.0, 0.0, 0.0, 0.0, 0.0, 0.0, 0.0, 0.0, 0.0, 0.0, 0.0, 0.0, 0.0, 0.0, 0.0, 0.0, 0.0, 0.0, 0.0, 0.0, 0.0, 0.0, 0.0, 0.0, 0.0, 0.0, 0.0, 0.0, 0.0, 0.0, 0.0, 0.0, 0.0, 0.0, 0.0, 0.0, 0.0, 0.0, 0.0, 0.0, 0.0, 0.0, 0.0, 0.0, 0.0, 0.0, 0.0, 0.0, 0.0, 0.0, 0.0, 0.0, 0.0, 0.0, 0.0, 0.0, 0.0, 0.0, 0.0, 0.0, 0.0, 0.0, 0.0, 0.0, 0.0, 0.0, 0.0, 0.0, 0.0, 0.0, 0.0, 0.0, 0.0, 0.0, 0.0, 0.0, 0.0, 0.0, 0.0, 0.0, 0.0, 0.0, 0.0, 0.0, 0.0, 0.0, 0.0, 0.0, 0.0, 0.0, 0.0, 0.0, 0.0, 0.0, 0.0, 0.0, 0.0, 0.0, 0.0, 0.0, 0.0, 0.0, 0.0, 0.0, 0.0, 0.0, 0.0, 0.0, 0.0, 0.0, 0.0, 0.0, 0.0, 0.0, 0.0, 0.0, 0.0, 0.0, 0.0, 0.0, 0.0, 0.0, 0.0, 0.0, 0.0, 0.0, 0.0, 0.0, 0.0, 0.0, 0.0, 0.0, 0.0, 0.0, 0.0, 0.0, 0.0, 0.0, 0.0, 0.0, 0.0, 0.0, 0.0, 0.0, 0.0, 0.0, 0.0, 0.0, 0.0, 0.0, 0.0, 0.0, 0.0, 0.0, 0.0, 0.0, 0.0, 0.0, 0.0, 0.0, 0.0, 0.0, 0.0, 0.0, 0.0, 0.0, 0.0, 0.0, 0.0, 0.0, 0.0, 0.0, 0.0, 0.0, 0.0, 0.0, 0.0, 0.0, 0.0, 0.0, 0.0, 0.0, 0.0, 0.0, 0.0, 0.0, 0.0, 0.0, 0.0, 0.0, 0.0, 0.0, 0.0, 0.0, 0.0, 0.0, 0.0, 0.0, 0.0, 0.0, 0.0, 0.0, 0.0, 0.0, 0.0, 0.0, 0.0, 0.0, 0.0])
me_cuprop_tree_001.materials.append(mat_bark)
me_cuprop_tree_001.materials.append(mat_leaves)
me_cuprop_tree_001.use_remesh_preserve_volume = False
me_cuprop_tree_001.use_remesh_preserve_attributes = False
me_cuprop_tree_001.use_mirror_vertex_groups = False
me_cuprop_tree_001.auto_texspace = False
me_cuprop_tree_001.update()
me_cuprop_tree_half_dead = bpy.data.meshes.new('CUprop-tree-half-dead')
me_cuprop_tree_half_dead.from_pydata([(0.06215, 6.925, -0.1598), (0.04852, 6.925, -0.1878), (0.07657, 6.926, -0.2014), (0.0902, 6.925, -0.1734), (0.03446, 5.452, -0.07422), (-0.004406, 5.449, -0.154), (0.07546, 5.445, -0.1928), (0.1143, 5.449, -0.113), (-0.01227, 4.027, 0.05562), (-0.07634, 4.022, -0.07601), (0.05534, 4.016, -0.1399), (0.1194, 4.021, -0.008245), (-0.05613, 2.692, 0.1364), (-0.1453, 2.691, -0.04723), (0.03828, 2.687, -0.1364), (0.1275, 2.688, 0.04723), (-0.07473, 1.441, 0.1675), (-0.1877, 1.442, -0.06507), (0.04491, 1.442, -0.178), (0.1579, 1.442, 0.05457), (-0.07888, 0.2148, 0.2066), (-0.2156, 0.2129, -0.07504), (0.06596, 0.2147, -0.2118), (0.2027, 0.2166, 0.0698), (-0.08502, -0.5, 0.2456), (-0.2456, -0.5, -0.08502), (0.08502, -0.5, -0.2456), (0.2456, -0.5, 0.08502), (0.8532, 3.088, 0.0294), (0.8369, 3.055, -0.005296), (0.8264, 3.022, 0.03092), (0.8425, 3.055, 0.06569), (0.5178, 3.161, 0.05056), (0.5215, 3.114, 0.006313), (0.5261, 3.073, 0.05022), (0.5229, 3.115, 0.0953), (0.3201, 3.094, 0.0433), (0.3423, 3.043, -0.0126), (0.3581, 2.988, 0.04385), (0.3355, 3.041, 0.1002), (0.05828, 3.026, 0.01848), (0.06779, 2.96, -0.05117), (0.06747, 2.888, 0.01626), (0.05707, 2.957, 0.08575), (-0.6291, 2.589, -0.741), (-0.6691, 2.545, -0.722), (-0.6272, 2.501, -0.7367), (-0.5878, 2.544, -0.7553), (-0.4886, 2.575, -0.5344), (-0.5293, 2.526, -0.5043), (-0.4919, 2.476, -0.5383), (-0.4523, 2.526, -0.5674), (-0.304, 2.578, -0.3477), (-0.3427, 2.52, -0.3025), (-0.2935, 2.46, -0.3358), (-0.2545, 2.52, -0.3817), (-0.08645, 2.693, -0.07883), (-0.1237, 2.63, -0.01695), (-0.04718, 2.57, -0.02989), (-0.009397, 2.635, -0.0931), (-0.5459, 3.737, 0.496), (-0.5317, 3.719, 0.5072), (-0.5467, 3.701, 0.4972), (-0.561, 3.719, 0.486), (-0.406, 3.764, 0.3143), (-0.3806, 3.733, 0.3323), (-0.4027, 3.701, 0.3104), (-0.4287, 3.733, 0.2919), (-0.2521, 3.805, 0.1488), (-0.2183, 3.756, 0.182), (-0.2492, 3.708, 0.1452), (-0.2838, 3.756, 0.111), (-0.05665, 3.818, -0.003145), (-0.03066, 3.752, 0.05689), (-0.07234, 3.688, 0.006846), (-0.09925, 3.752, -0.05433), (0.8465, 4.133, -0.3339), (0.8481, 4.122, -0.3476), (0.8568, 4.109, -0.3367), (0.8554, 4.122, -0.3229), (0.6162, 4.128, -0.2798), (0.6086, 4.106, -0.3026), (0.6122, 4.081, -0.2789), (0.62, 4.106, -0.2564), (0.3965, 4.202, -0.2224), (0.38, 4.164, -0.2577), (0.387, 4.127, -0.2199), (0.4029, 4.163, -0.1853), (-0.003442, 4.216, -0.07137), (-0.01581, 4.164, -0.1234), (0.01302, 4.113, -0.07891), (0.0252, 4.163, -0.02735), (0.02126, 5.535, -0.6973), (0.4396, 5.552, -0.4936), (0.5841, 5.567, -0.1123), (0.4246, 5.596, 0.194), (0.01792, 5.598, 0.355), (-0.3207, 5.531, 0.2168), (-0.5236, 5.53, -0.138), (-0.3464, 5.616, -0.467), (0.05081, 7.267, -0.228), (-0.2495, 6.075, -0.1254), (0.3109, 6.167, -0.369), (0.2664, 6.119, 0.03105), (-0.1785, 6.182, 0.05567), (0.3566, 6.118, -0.1757), (0.02235, 6.102, -0.4532), (-0.1951, 6.057, -0.3673), (0.03707, 6.212, 0.1153), (0.0371, 6.132, -0.2322), (-0.5452, 5.029, -0.6655), (0.1493, 5.062, -0.8112), (0.6947, 5.017, -0.6411), (0.6943, 5.079, -0.1626), (0.4445, 5.058, 0.4212), (0.0164, 5.086, 0.6628), (-0.5795, 4.953, 0.5045), (-0.7055, 5.088, -0.03988), (0.06924, 6.544, -0.251), (-0.1693, 5.509, 0.1281), (0.1322, 5.561, -0.4304), (0.3641, 5.54, -0.1419), (0.02924, 5.588, 0.2228), (0.2778, 5.547, -0.3718), (-0.2386, 5.526, -0.3416), (-0.2698, 5.459, -0.07388), (0.2851, 5.592, 0.1395), (0.06648, 5.586, -0.114), (-0.8369, 4.548, 0.0008629), (-0.3836, 4.479, -0.5232), (0.1007, 4.473, -0.8942), (0.4141, 4.636, -0.4907), (0.7149, 4.452, 0.0992), (0.5397, 4.522, 0.4937), (-0.01232, 4.387, 0.9205), (-0.3877, 4.591, 0.5123), (0.05057, 5.958, -0.1371), (0.1103, 4.997, 0.4765), (-0.1662, 5.09, -0.444), (0.3318, 4.949, -0.2626), (0.3354, 5.036, 0.264), (0.07703, 5.069, -0.4566), (-0.3941, 5.015, 0.005935), (-0.2633, 4.963, 0.2921), (0.4685, 5.077, 0.09331), (0.03738, 4.978, -0.04858)], [], [(0, 4, 7, 3), (1, 5, 4, 0), (2, 6, 5, 1), (3, 7, 6, 2), (4, 8, 11, 7), (5, 9, 8, 4), (6, 10, 9, 5), (7, 11, 10, 6), (8, 12, 15, 11), (9, 13, 12, 8), (10, 14, 13, 9), (11, 15, 14, 10), (12, 16, 19, 15), (13, 17, 16, 12), (14, 18, 17, 13), (15, 19, 18, 14), (16, 20, 23, 19), (17, 21, 20, 16), (18, 22, 21, 17), (19, 23, 22, 18), (20, 24, 27, 23), (21, 25, 24, 20), (22, 26, 25, 21), (23, 27, 26, 22), (28, 32, 35, 31), (29, 33, 32, 28), (30, 34, 33, 29), (31, 35, 34, 30), (32, 36, 39, 35), (33, 37, 36, 32), (34, 38, 37, 33), (35, 39, 38, 34), (36, 40, 43, 39), (37, 41, 40, 36), (38, 42, 41, 37), (39, 43, 42, 38), (44, 48, 51, 47), (45, 49, 48, 44), (46, 50, 49, 45), (47, 51, 50, 46), (48, 52, 55, 51), (49, 53, 52, 48), (50, 54, 53, 49), (51, 55, 54, 50), (52, 56, 59, 55), (53, 57, 56, 52), (54, 58, 57, 53), (55, 59, 58, 54), (60, 64, 67, 63), (61, 65, 64, 60), (62, 66, 65, 61), (63, 67, 66, 62), (64, 68, 71, 67), (65, 69, 68, 64), (66, 70, 69, 65), (67, 71, 70, 66), (68, 72, 75, 71), (69, 73, 72, 68), (70, 74, 73, 69), (71, 75, 74, 70), (76, 80, 83, 79), (77, 81, 80, 76), (78, 82, 81, 77), (79, 83, 82, 78), (80, 84, 87, 83), (81, 85, 84, 80), (82, 86, 85, 81), (83, 87, 86, 82), (84, 88, 91, 87), (85, 89, 88, 84), (86, 90, 89, 85), (87, 91, 90, 86), (62, 61, 60, 63), (30, 29, 28, 31), (78, 77, 76, 79), (46, 45, 44, 47), (92, 106, 102, 93), (93, 102, 105, 94), (94, 105, 103, 95), (95, 103, 108, 96), (96, 108, 104, 97), (97, 104, 101, 98), (98, 101, 107, 99), (99, 107, 106, 92), (99, 92, 109), (104, 108, 100), (105, 102, 100), (101, 104, 100), (103, 105, 100), (107, 101, 100), (108, 103, 100), (102, 106, 100), (106, 107, 100), (98, 99, 109), (97, 98, 109), (92, 93, 109), (96, 97, 109), (95, 96, 109), (94, 95, 109), (93, 94, 109), (110, 124, 120, 111), (111, 120, 123, 112), (112, 123, 121, 113), (113, 121, 126, 114), (114, 126, 122, 115), (115, 122, 119, 116), (116, 119, 125, 117), (117, 125, 124, 110), (117, 110, 127), (122, 126, 118), (123, 120, 118), (119, 122, 118), (121, 123, 118), (125, 119, 118), (126, 121, 118), (120, 124, 118), (124, 125, 118), (116, 117, 127), (115, 116, 127), (110, 111, 127), (114, 115, 127), (113, 114, 127), (112, 113, 127), (111, 112, 127), (128, 142, 138, 129), (129, 138, 141, 130), (130, 141, 139, 131), (131, 139, 144, 132), (132, 144, 140, 133), (133, 140, 137, 134), (134, 137, 143, 135), (135, 143, 142, 128), (135, 128, 145), (140, 144, 136), (141, 138, 136), (137, 140, 136), (139, 141, 136), (143, 137, 136), (144, 139, 136), (138, 142, 136), (142, 143, 136), (134, 135, 145), (133, 134, 145), (128, 129, 145), (132, 133, 145), (131, 132, 145), (130, 131, 145), (129, 130, 145)])
me_cuprop_tree_half_dead.polygons.foreach_set('use_smooth', [True] * 148)
me_cuprop_tree_half_dead.polygons.foreach_set('material_index', [0, 0, 0, 0, 0, 0, 0, 0, 0, 0, 0, 0, 0, 0, 0, 0, 0, 0, 0, 0, 0, 0, 0, 0, 0, 0, 0, 0, 0, 0, 0, 0, 0, 0, 0, 0, 0, 0, 0, 0, 0, 0, 0, 0, 0, 0, 0, 0, 0, 0, 0, 0, 0, 0, 0, 0, 0, 0, 0, 0, 0, 0, 0, 0, 0, 0, 0, 0, 0, 0, 0, 0, 0, 0, 0, 0, 1, 1, 1, 1, 1, 1, 1, 1, 1, 1, 1, 1, 1, 1, 1, 1, 1, 1, 1, 1, 1, 1, 1, 1, 1, 1, 1, 1, 1, 1, 1, 1, 1, 1, 1, 1, 1, 1, 1, 1, 1, 1, 1, 1, 1, 1, 1, 1, 1, 1, 1, 1, 1, 1, 1, 1, 1, 1, 1, 1, 1, 1, 1, 1, 1, 1, 1, 1, 1, 1, 1, 1])
_k = set([(28, 29), (28, 31), (29, 30), (30, 31), (44, 45), (44, 47), (45, 46), (46, 47), (60, 61), (60, 63), (61, 62), (62, 63), (76, 77), (76, 79), (77, 78), (78, 79), (92, 93), (92, 99), (93, 94), (94, 95), (95, 96), (96, 97), (97, 98), (98, 99), (110, 111), (110, 117), (111, 112), (112, 113), (113, 114), (114, 115), (115, 116), (116, 117), (128, 129), (128, 135), (129, 130), (130, 131), (131, 132), (132, 133), (133, 134), (134, 135)])
me_cuprop_tree_half_dead.attributes.new('sharp_edge', 'BOOLEAN', 'EDGE').data.foreach_set('value', [ (min(e.vertices), max(e.vertices)) in _k for e in me_cuprop_tree_half_dead.edges])
_uv = me_cuprop_tree_half_dead.uv_layers.new(name='UVMap')
_uv.uv.foreach_set('vector', [0.8728, 3.269, 0.9195, 2.078, 0.9913, 2.082, 0.8977, 3.271, 0.8479, 3.269, 0.8478, 2.077, 0.9195, 2.078, 0.8728, 3.269, 0.8228, 3.27, 0.7763, 2.078, 0.8478, 2.077, 0.8479, 3.269, 0.7976, 3.271, 0.7049, 2.082, 0.7763, 2.078, 0.8228, 3.27, 0.9195, 2.078, 0.9659, 0.9202, 1.084, 0.9277, 0.9913, 2.082, 0.8478, 2.077, 0.8478, 0.9178, 0.9659, 0.9202, 0.9195, 2.078, 0.7763, 2.078, 0.7295, 0.9203, 0.8478, 0.9178, 0.8478, 2.077, 0.7049, 2.082, 0.6115, 0.9279, 0.7295, 0.9203, 0.7763, 2.078, 0.9659, 0.9202, 1.013, -0.1583, 1.179, -0.1474, 1.084, 0.9277, 0.8478, 0.9178, 0.8481, -0.1621, 1.013, -0.1583, 0.9659, 0.9202, 0.7295, 0.9203, 0.6824, -0.1587, 0.8481, -0.1621, 0.8478, 0.9178, 0.6115, 0.9279, 0.517, -0.1481, 0.6824, -0.1587, 0.7295, 0.9203, 1.013, -0.1583, 1.058, -1.169, 1.266, -1.155, 1.179, -0.1474, 0.8481, -0.1621, 0.8484, -1.174, 1.058, -1.169, 1.013, -0.1583, 0.6824, -0.1587, 0.6403, -1.169, 0.8484, -1.174, 0.8481, -0.1621, 0.517, -0.1481, 0.4324, -1.156, 0.6403, -1.169, 0.6824, -0.1587, 1.058, -1.169, 1.106, -2.166, 1.36, -2.143, 1.266, -1.155, 0.8484, -1.174, 0.8494, -2.174, 1.106, -2.166, 1.058, -1.169, 0.6403, -1.169, 0.593, -2.166, 0.8494, -2.174, 0.8484, -1.174, 0.4324, -1.156, 0.3394, -2.143, 0.593, -2.166, 0.6403, -1.169, 1.106, -2.166, 1.145, -2.748, 1.442, -2.719, 1.36, -2.143, 0.8494, -2.174, 0.8494, -2.756, 1.145, -2.748, 1.106, -2.166, 0.593, -2.166, 0.5534, -2.748, 0.8494, -2.756, 0.8494, -2.174, 0.3394, -2.143, 0.257, -2.719, 0.5534, -2.748, 0.593, -2.166, 0.02933, -1.753, 0.02888, -1.905, 0.0927, -1.901, 0.04969, -1.737, 0.00929, -1.737, -0.03599, -1.901, 0.02888, -1.905, 0.02933, -1.753, 0.0306, -1.622, -0.1094, -1.879, -0.03599, -1.901, 0.00929, -1.737, 0.04969, -1.737, 0.0927, -1.901, 0.1652, -1.881, 0.0306, -1.622, 0.02888, -1.905, 0.02836, -2.07, 0.1232, -2.063, 0.0927, -1.901, -0.03599, -1.901, -0.06691, -2.062, 0.02836, -2.07, 0.02888, -1.905, -0.1094, -1.879, -0.1629, -2.045, -0.06691, -2.062, -0.03599, -1.901, 0.0927, -1.901, 0.1232, -2.063, 0.2175, -2.046, 0.1652, -1.881, 0.02836, -2.07, 0.02695, -2.319, 0.1425, -2.329, 0.1232, -2.063, -0.06691, -2.062, -0.08648, -2.33, 0.02695, -2.319, 0.02836, -2.07, -0.1629, -2.045, -0.2007, -2.332, -0.08648, -2.33, -0.06691, -2.062, 0.1232, -2.063, 0.1425, -2.329, 0.2561, -2.332, 0.2175, -2.046, -0.1587, -2.307, -0.1584, -2.397, -0.09621, -2.385, -0.1414, -2.296, -0.1736, -2.296, -0.2184, -2.386, -0.1584, -2.397, -0.1587, -2.307, -0.164, -2.136, -0.2963, -2.355, -0.2184, -2.386, -0.1736, -2.296, -0.1414, -2.296, -0.09621, -2.385, -0.01464, -2.349, -0.164, -2.136, -0.1584, -2.397, -0.153, -2.61, -0.05771, -2.604, -0.09621, -2.385, -0.2184, -2.386, -0.2535, -2.606, -0.153, -2.61, -0.1584, -2.397, -0.2963, -2.355, -0.3484, -2.595, -0.2535, -2.606, -0.2184, -2.386, -0.09621, -2.385, -0.05771, -2.604, 0.03701, -2.594, -0.01464, -2.349, -0.153, -2.61, -0.1577, -2.936, -0.04996, -2.953, -0.05771, -2.604, -0.2535, -2.606, -0.2585, -2.939, -0.1577, -2.936, -0.153, -2.61, -0.3484, -2.595, -0.364, -2.953, -0.2585, -2.939, -0.2535, -2.606, -0.05771, -2.604, -0.04996, -2.953, 0.05903, -2.953, 0.03701, -2.594, -0.2646, -1.48, -0.3043, -1.384, -0.3619, -1.406, -0.2448, -1.621, -0.2515, -1.474, -0.2559, -1.374, -0.3043, -1.384, -0.2646, -1.48, -0.2382, -1.479, -0.2067, -1.379, -0.2559, -1.374, -0.2515, -1.474, -0.2448, -1.621, -0.1469, -1.397, -0.2067, -1.379, -0.2382, -1.479, -0.3043, -1.384, -0.3459, -1.199, -0.4228, -1.217, -0.3619, -1.406, -0.2559, -1.374, -0.2671, -1.19, -0.3459, -1.199, -0.3043, -1.384, -0.2067, -1.379, -0.1847, -1.19, -0.2671, -1.19, -0.2559, -1.374, -0.1469, -1.397, -0.1044, -1.201, -0.1847, -1.19, -0.2067, -1.379, -0.3459, -1.199, -0.3752, -0.9908, -0.4745, -1.011, -0.4228, -1.217, -0.2671, -1.19, -0.274, -0.9954, -0.3752, -0.9908, -0.3459, -1.199, -0.1847, -1.19, -0.1775, -0.9963, -0.274, -0.9954, -0.2671, -1.19, -0.1044, -1.201, -0.078, -0.9908, -0.1775, -0.9963, -0.1847, -1.19, 0.003038, -0.9463, 0.02244, -1.078, 0.07034, -1.067, 0.01667, -0.9376, -0.01444, -0.9393, -0.02762, -1.082, 0.02244, -1.078, 0.003038, -0.9463, 0.0001431, -0.8193, -0.07703, -1.078, -0.02762, -1.082, -0.01444, -0.9393, 0.01667, -0.9376, 0.07034, -1.067, 0.1207, -1.049, 0.0001431, -0.8193, 0.02244, -1.078, 0.0486, -1.274, 0.1088, -1.264, 0.07034, -1.067, -0.02762, -1.082, -0.01138, -1.279, 0.0486, -1.274, 0.02244, -1.078, -0.07703, -1.078, -0.07554, -1.281, -0.01138, -1.279, -0.02762, -1.082, 0.07034, -1.067, 0.1088, -1.264, 0.1731, -1.249, 0.1207, -1.049, 0.0486, -1.274, 0.09451, -1.618, 0.1782, -1.594, 0.1088, -1.264, -0.01138, -1.279, 0.007543, -1.621, 0.09451, -1.618, 0.0486, -1.274, -0.07554, -1.281, -0.07703, -1.613, 0.007543, -1.621, -0.01138, -1.279, 0.1088, -1.264, 0.1782, -1.594, 0.2561, -1.571, 0.1731, -1.249, -0.2382, -1.479, -0.2515, -1.474, -0.2646, -1.48, -0.2448, -1.621, 0.0306, -1.622, 0.00929, -1.737, 0.02933, -1.753, 0.04969, -1.737, 0.0001431, -0.8193, -0.01444, -0.9393, 0.003038, -0.9463, 0.01667, -0.9376, -0.164, -2.136, -0.1736, -2.296, -0.1587, -2.307, -0.1414, -2.296, -0.1691, -0.05559, -0.1691, -0.05559, -0.1691, -0.05559, -0.1691, -0.05559, -0.1691, -0.05559, -0.1691, -0.05559, -0.1691, -0.05559, -0.1691, -0.05559, -0.1691, -0.05559, -0.1691, -0.05559, -0.1691, -0.05559, -0.1691, -0.05559, -0.1691, -0.05559, -0.1691, -0.05559, -0.1691, -0.05559, -0.1691, -0.05559, -0.1691, -0.05559, -0.1691, -0.05559, -0.1691, -0.05559, -0.1691, -0.05559, -0.1691, -0.05559, -0.1691, -0.05559, -0.1691, -0.05559, -0.1691, -0.05559, -0.1691, -0.05559, -0.1691, -0.05559, -0.1691, -0.05559, -0.1691, -0.05559, -0.1691, -0.05559, -0.1691, -0.05559, -0.1691, -0.05559, -0.1691, -0.05559, -0.1691, -0.05559, -0.1691, -0.05559, -0.1691, -0.05559, -0.1691, -0.05559, -0.1691, -0.05559, -0.1691, -0.05559, -0.1691, -0.05559, -0.1691, -0.05559, -0.1691, -0.05559, -0.1691, -0.05559, -0.1691, -0.05559, -0.1691, -0.05559, -0.1691, -0.05559, -0.1691, -0.05559, -0.1691, -0.05559, -0.1691, -0.05559, -0.1691, -0.05559, -0.1691, -0.05559, -0.1691, -0.05559, -0.1691, -0.05559, -0.1691, -0.05559, -0.1691, -0.05559, -0.1691, -0.05559, -0.1691, -0.05559, -0.1691, -0.05559, -0.1691, -0.05559, -0.1691, -0.05559, -0.1691, -0.05559, -0.1691, -0.05559, -0.1691, -0.05559, -0.1691, -0.05559, -0.1691, -0.05559, -0.1691, -0.05559, -0.1691, -0.05559, -0.1691, -0.05559, -0.1691, -0.05559, -0.1691, -0.05559, -0.1691, -0.05559, -0.1691, -0.05559, -0.1691, -0.05559, -0.1691, -0.05559, -0.1691, -0.05559, -0.1691, -0.05559, -0.1691, -0.05559, -0.1691, -0.05559, -0.1691, -0.05559, -0.1691, -0.05559, -0.1691, -0.05559, -0.1691, -0.05559, -0.1691, -0.05559, -0.1691, -0.05559, -0.1691, -0.05559, -0.1691, -0.05559, -0.1691, -0.05559, -0.1691, -0.05559, -0.1691, -0.05559, -0.1691, -0.05559, -0.1691, -0.05559, -0.1691, -0.05559, -0.1691, -0.05559, -0.1691, -0.05559, -0.1691, -0.05559, -0.1691, -0.05559, -0.1691, -0.05559, -0.1691, -0.05559, -0.1691, -0.05559, -0.1691, -0.05559, -0.1691, -0.05559, -0.1691, -0.05559, -0.1691, -0.05559, -0.1691, -0.05559, -0.1691, -0.05559, -0.1691, -0.05559, -0.1691, -0.05559, -0.1691, -0.05559, -0.1691, -0.05559, -0.1691, -0.05559, -0.1691, -0.05559, -0.1691, -0.05559, -0.1691, -0.05559, -0.1691, -0.05559, -0.1691, -0.05559, -0.1691, -0.05559, -0.1691, -0.05559, -0.1691, -0.05559, -0.1691, -0.05559, -0.1691, -0.05559, -0.1691, -0.05559, -0.1691, -0.05559, -0.1691, -0.05559, -0.1691, -0.05559, -0.1691, -0.05559, -0.1691, -0.05559, -0.1691, -0.05559, -0.1691, -0.05559, -0.1691, -0.05559, -0.1691, -0.05559, -0.1691, -0.05559, -0.1691, -0.05559, -0.1691, -0.05559, -0.1691, -0.05559, -0.1691, -0.05559, -0.1691, -0.05559, -0.1691, -0.05559, -0.1691, -0.05559, -0.1691, -0.05559, -0.1691, -0.05559, -0.1691, -0.05559, -0.1691, -0.05559, -0.1691, -0.05559, -0.1691, -0.05559, -0.1691, -0.05559, -0.1691, -0.05559, -0.1691, -0.05559, -0.1691, -0.05559, -0.1691, -0.05559, -0.1691, -0.05559, -0.1691, -0.05559, -0.1691, -0.05559, -0.1691, -0.05559, -0.1691, -0.05559, -0.1691, -0.05559, -0.1691, -0.05559, -0.1691, -0.05559, -0.1691, -0.05559, -0.1691, -0.05559, -0.1691, -0.05559, -0.1691, -0.05559, -0.1691, -0.05559, -0.1691, -0.05559, -0.1691, -0.05559, -0.1691, -0.05559, -0.1691, -0.05559, -0.1691, -0.05559, -0.1691, -0.05559, -0.1691, -0.05559, -0.1691, -0.05559, -0.1691, -0.05559, -0.1691, -0.05559, -0.1691, -0.05559, -0.1691, -0.05559, -0.1691, -0.05559, -0.1691, -0.05559, -0.1691, -0.05559, -0.1691, -0.05559, -0.1691, -0.05559, -0.1691, -0.05559, -0.1691, -0.05559, -0.1691, -0.05559, -0.1691, -0.05559, -0.1691, -0.05559, -0.1691, -0.05559, -0.1691, -0.05559, -0.1691, -0.05559, -0.1691, -0.05559, -0.1691, -0.05559, -0.1691, -0.05559, -0.1691, -0.05559, -0.1691, -0.05559, -0.1691, -0.05559, -0.1691, -0.05559, -0.1691, -0.05559, -0.1691, -0.05559, -0.1691, -0.05559, -0.1691, -0.05559, -0.1691, -0.05559, -0.1691, -0.05559, -0.1691, -0.05559, -0.1691, -0.05559, -0.1691, -0.05559, -0.1691, -0.05559, -0.1691, -0.05559, -0.1691, -0.05559, -0.1691, -0.05559, -0.1691, -0.05559, -0.1691, -0.05559, -0.1691, -0.05559, -0.1691, -0.05559, -0.1691, -0.05559, -0.1691, -0.05559, -0.1691, -0.05559, -0.1691, -0.05559, -0.1691, -0.05559, -0.1691, -0.05559, -0.1691, -0.05559, -0.1691, -0.05559, -0.1691, -0.05559, -0.1691, -0.05559, -0.1691, -0.05559, -0.1691, -0.05559, -0.1691, -0.05559, -0.1691, -0.05559, -0.1691, -0.05559, -0.1691, -0.05559, -0.1691, -0.05559, -0.1691, -0.05559, -0.1691, -0.05559, -0.1691, -0.05559, -0.1691, -0.05559, -0.1691, -0.05559, -0.1691, -0.05559, -0.1691, -0.05559, -0.1691, -0.05559, -0.1691, -0.05559, -0.1691, -0.05559, -0.1691, -0.05559, -0.1691, -0.05559, -0.1691, -0.05559])
me_cuprop_tree_half_dead.materials.append(mat_bark)
me_cuprop_tree_half_dead.materials.append(mat_leaves)
me_cuprop_tree_half_dead.use_remesh_preserve_volume = False
me_cuprop_tree_half_dead.use_remesh_preserve_attributes = False
me_cuprop_tree_half_dead.use_mirror_vertex_groups = False
me_cuprop_tree_half_dead.auto_texspace = False
me_cuprop_tree_half_dead.update()
me_cuprop_tree_dead = bpy.data.meshes.new('CUprop-tree-dead')
me_cuprop_tree_dead.from_pydata([(-0.0211, 7.0, 0.006427), (-0.006427, 7.0, -0.0211), (0.0211, 7.0, -0.006427), (0.006427, 7.0, 0.0211), (-0.06925, 5.57, 0.01859), (-0.02747, 5.57, -0.0598), (0.05092, 5.569, -0.01802), (0.009145, 5.57, 0.06037), (-0.1148, 4.176, 0.03492), (-0.04595, 4.177, -0.09434), (0.08331, 4.178, -0.02545), (0.01442, 4.178, 0.1038), (-0.1192, 2.709, 0.04206), (-0.02322, 2.712, -0.1381), (0.1569, 2.715, -0.04206), (0.06091, 2.713, 0.1381), (-0.135, 1.359, 0.04805), (-0.01341, 1.359, -0.1802), (0.2148, 1.359, -0.05854), (0.09318, 1.359, 0.1697), (-0.1939, 0.176, 0.0619), (-0.04667, 0.1718, -0.2144), (0.2295, 0.166, -0.06714), (0.08237, 0.1702, 0.2091), (-0.2486, -0.5, 0.07575), (-0.07575, -0.5, -0.2486), (0.2486, -0.5, -0.07575), (0.07575, -0.5, 0.2486), (0.5728, 2.377, 0.9123), (0.5957, 2.345, 0.8793), (0.5574, 2.313, 0.8837), (0.5341, 2.344, 0.9166), (0.4212, 2.504, 0.6135), (0.4594, 2.457, 0.5895), (0.4172, 2.415, 0.6055), (0.3788, 2.457, 0.6293), (0.3102, 2.48, 0.389), (0.3644, 2.423, 0.3669), (0.3207, 2.368, 0.4065), (0.268, 2.424, 0.4277), (0.04327, 2.402, 0.05679), (0.09794, 2.331, 0.0166), (0.05098, 2.265, 0.07161), (-0.00304, 2.336, 0.111), (-0.2172, 2.677, -0.9478), (-0.2617, 2.632, -0.9485), (-0.2169, 2.588, -0.943), (-0.1732, 2.633, -0.9422), (-0.1761, 2.669, -0.7051), (-0.2257, 2.619, -0.6929), (-0.1766, 2.568, -0.7068), (-0.1284, 2.619, -0.7185), (-0.08562, 2.683, -0.4592), (-0.1397, 2.626, -0.433), (-0.07987, 2.566, -0.4387), (-0.02475, 2.625, -0.4657), (-0.01688, 2.818, -0.1114), (-0.07813, 2.753, -0.07372), (-0.003085, 2.696, -0.04666), (0.05956, 2.762, -0.08528), (-0.2066, 2.834, 0.7658), (-0.1774, 2.807, 0.7608), (-0.2028, 2.784, 0.7403), (-0.2318, 2.811, 0.7454), (-0.1538, 3.004, 0.5258), (-0.1114, 2.969, 0.5129), (-0.1484, 2.934, 0.4886), (-0.1899, 2.969, 0.501), (-0.1399, 3.078, 0.3914), (-0.08643, 3.021, 0.3924), (-0.1377, 2.971, 0.3717), (-0.193, 3.024, 0.3697), (-0.02686, 3.074, 0.06817), (0.03218, 3.003, 0.09966), (-0.03537, 2.936, 0.07757), (-0.09512, 3.007, 0.04584), (0.5314, 3.655, -0.5418), (0.5149, 3.637, -0.5517), (0.5197, 3.621, -0.5328), (0.5365, 3.637, -0.523), (0.3697, 3.674, -0.4267), (0.3515, 3.642, -0.4528), (0.3729, 3.612, -0.4292), (0.3905, 3.642, -0.4039), (0.2103, 3.654, -0.2806), (0.1744, 3.607, -0.3134), (0.2129, 3.558, -0.2827), (0.2472, 3.608, -0.2511), (0.06161, 3.699, -0.05432), (-0.007969, 3.64, -0.06523), (0.0403, 3.576, -0.01873), (0.1086, 3.637, -0.008994), (-0.6997, 4.13, 0.08368), (-0.7085, 4.116, 0.104), (-0.7238, 4.1, 0.08815), (-0.7153, 4.116, 0.06796), (-0.5206, 4.115, 0.04714), (-0.5142, 4.085, 0.07825), (-0.519, 4.052, 0.04676), (-0.5255, 4.085, 0.01529), (-0.3035, 4.185, 0.01365), (-0.2912, 4.136, 0.06066), (-0.2879, 4.089, 0.01147), (-0.3001, 4.137, -0.03658), (-0.04014, 4.224, 0.008331), (-0.05819, 4.157, 0.07182), (-0.06481, 4.094, 0.005601), (-0.04647, 4.158, -0.05944), (0.7513, 4.39, 0.3154), (0.7602, 4.377, 0.3054), (0.7548, 4.364, 0.3178), (0.7462, 4.378, 0.328), (0.5748, 4.446, 0.2038), (0.5799, 4.424, 0.1782), (0.561, 4.4, 0.1962), (0.557, 4.424, 0.2209), (0.4206, 4.545, 0.1371), (0.4262, 4.508, 0.09604), (0.405, 4.47, 0.1284), (0.3991, 4.504, 0.1681), (0.03886, 4.557, 0.02058), (0.06421, 4.506, -0.02919), (0.06006, 4.453, 0.02243), (0.03478, 4.502, 0.07197), (-0.3578, 5.047, -0.3772), (-0.3709, 5.034, -0.3785), (-0.358, 5.022, -0.3815), (-0.3458, 5.035, -0.3805), (-0.2989, 5.087, -0.22), (-0.3154, 5.065, -0.1995), (-0.292, 5.042, -0.211), (-0.2795, 5.065, -0.2283), (-0.193, 5.136, -0.1541), (-0.2152, 5.098, -0.1236), (-0.1973, 5.063, -0.1545), (-0.1752, 5.096, -0.1858), (0.002803, 5.045, -0.01083), (-0.05719, 5.008, 0.006557), (-0.04733, 4.964, -0.04676), (0.01291, 4.998, -0.0664), (0.03755, 5.476, 0.4693), (0.04612, 5.467, 0.4686), (0.03751, 5.458, 0.471), (0.02843, 5.467, 0.4716), (0.04716, 5.487, 0.3393), (0.06433, 5.47, 0.3408), (0.04718, 5.453, 0.3395), (0.03001, 5.47, 0.3381), (0.05602, 5.494, 0.2158), (0.08616, 5.464, 0.2181), (0.05575, 5.437, 0.2252), (0.02825, 5.465, 0.2229), (8.415e-05, 5.444, 0.01276), (0.04059, 5.402, 0.01177), (0.004399, 5.369, 0.04287), (-0.03443, 5.41, 0.04373), (0.1381, 5.889, -0.3476), (0.1364, 5.882, -0.3552), (0.1419, 5.876, -0.3507), (0.1433, 5.884, -0.3446), (0.09824, 5.943, -0.2688), (0.08281, 5.933, -0.2673), (0.09355, 5.921, -0.2557), (0.1074, 5.933, -0.2585), (0.0818, 6.03, -0.176), (0.05717, 6.006, -0.1748), (0.07607, 5.986, -0.1612), (0.1021, 6.006, -0.1602), (-0.0009528, 6.036, -0.007116), (-0.01849, 6.003, -0.04081), (0.01599, 5.974, -0.03365), (0.03569, 6.002, 0.001052)], [], [(0, 4, 7, 3), (1, 5, 4, 0), (2, 6, 5, 1), (3, 7, 6, 2), (4, 8, 11, 7), (5, 9, 8, 4), (6, 10, 9, 5), (7, 11, 10, 6), (8, 12, 15, 11), (9, 13, 12, 8), (10, 14, 13, 9), (11, 15, 14, 10), (12, 16, 19, 15), (13, 17, 16, 12), (14, 18, 17, 13), (15, 19, 18, 14), (16, 20, 23, 19), (17, 21, 20, 16), (18, 22, 21, 17), (19, 23, 22, 18), (20, 24, 27, 23), (21, 25, 24, 20), (22, 26, 25, 21), (23, 27, 26, 22), (28, 32, 35, 31), (29, 33, 32, 28), (30, 34, 33, 29), (31, 35, 34, 30), (32, 36, 39, 35), (33, 37, 36, 32), (34, 38, 37, 33), (35, 39, 38, 34), (36, 40, 43, 39), (37, 41, 40, 36), (38, 42, 41, 37), (39, 43, 42, 38), (44, 48, 51, 47), (45, 49, 48, 44), (46, 50, 49, 45), (47, 51, 50, 46), (48, 52, 55, 51), (49, 53, 52, 48), (50, 54, 53, 49), (51, 55, 54, 50), (52, 56, 59, 55), (53, 57, 56, 52), (54, 58, 57, 53), (55, 59, 58, 54), (60, 64, 67, 63), (61, 65, 64, 60), (62, 66, 65, 61), (63, 67, 66, 62), (64, 68, 71, 67), (65, 69, 68, 64), (66, 70, 69, 65), (67, 71, 70, 66), (68, 72, 75, 71), (69, 73, 72, 68), (70, 74, 73, 69), (71, 75, 74, 70), (76, 80, 83, 79), (77, 81, 80, 76), (78, 82, 81, 77), (79, 83, 82, 78), (80, 84, 87, 83), (81, 85, 84, 80), (82, 86, 85, 81), (83, 87, 86, 82), (84, 88, 91, 87), (85, 89, 88, 84), (86, 90, 89, 85), (87, 91, 90, 86), (92, 96, 99, 95), (93, 97, 96, 92), (94, 98, 97, 93), (95, 99, 98, 94), (96, 100, 103, 99), (97, 101, 100, 96), (98, 102, 101, 97), (99, 103, 102, 98), (100, 104, 107, 103), (101, 105, 104, 100), (102, 106, 105, 101), (103, 107, 106, 102), (108, 112, 115, 111), (109, 113, 112, 108), (110, 114, 113, 109), (111, 115, 114, 110), (112, 116, 119, 115), (113, 117, 116, 112), (114, 118, 117, 113), (115, 119, 118, 114), (116, 120, 123, 119), (117, 121, 120, 116), (118, 122, 121, 117), (119, 123, 122, 118), (124, 128, 131, 127), (125, 129, 128, 124), (126, 130, 129, 125), (127, 131, 130, 126), (128, 132, 135, 131), (129, 133, 132, 128), (130, 134, 133, 129), (131, 135, 134, 130), (132, 136, 139, 135), (133, 137, 136, 132), (134, 138, 137, 133), (135, 139, 138, 134), (140, 144, 147, 143), (141, 145, 144, 140), (142, 146, 145, 141), (143, 147, 146, 142), (144, 148, 151, 147), (145, 149, 148, 144), (146, 150, 149, 145), (147, 151, 150, 146), (148, 152, 155, 151), (149, 153, 152, 148), (150, 154, 153, 149), (151, 155, 154, 150), (156, 160, 163, 159), (157, 161, 160, 156), (158, 162, 161, 157), (159, 163, 162, 158), (160, 164, 167, 163), (161, 165, 164, 160), (162, 166, 165, 161), (163, 167, 166, 162), (164, 168, 171, 167), (165, 169, 168, 164), (166, 170, 169, 165), (167, 171, 170, 166), (28, 31, 30, 29), (60, 63, 62, 61), (158, 157, 156, 159), (76, 79, 78, 77), (44, 47, 46, 45), (110, 109, 108, 111), (126, 125, 124, 127), (142, 141, 140, 143), (95, 94, 93, 92), (0, 3, 2, 1)])
me_cuprop_tree_dead.polygons.foreach_set('use_smooth', [True] * 142)
_k = set([(0, 1), (0, 3), (1, 2), (2, 3), (28, 29), (28, 31), (29, 30), (30, 31), (44, 45), (44, 47), (45, 46), (46, 47), (60, 61), (60, 63), (61, 62), (62, 63), (76, 77), (76, 79), (77, 78), (78, 79), (92, 93), (92, 95), (93, 94), (94, 95), (108, 109), (108, 111), (109, 110), (110, 111), (124, 125), (124, 127), (125, 126), (126, 127), (140, 141), (140, 143), (141, 142), (142, 143), (156, 157), (156, 159), (157, 158), (158, 159)])
me_cuprop_tree_dead.attributes.new('sharp_edge', 'BOOLEAN', 'EDGE').data.foreach_set('value', [ (min(e.vertices), max(e.vertices)) in _k for e in me_cuprop_tree_dead.edges])
_uv = me_cuprop_tree_dead.uv_layers.new(name='UVMap')
_uv.uv.foreach_set('vector', [0.7804, 3.542, 0.7634, 2.679, 0.8395, 2.68, 0.7981, 3.555, 0.7632, 3.556, 0.6873, 2.683, 0.7634, 2.679, 0.7804, 3.542, 0.786, 3.828, 0.6117, 2.69, 0.6873, 2.683, 0.7632, 3.556, 0.7981, 3.555, 0.8395, 2.68, 0.9153, 2.684, 0.786, 3.828, 0.7634, 2.679, 0.7398, 1.487, 0.8652, 1.487, 0.8395, 2.68, 0.6873, 2.683, 0.6145, 1.492, 0.7398, 1.487, 0.7634, 2.679, 0.6117, 2.69, 0.4892, 1.502, 0.6145, 1.492, 0.6873, 2.683, 0.8395, 2.68, 0.8652, 1.487, 0.9908, 1.492, 0.9153, 2.684, 0.7398, 1.487, 0.7149, 0.2285, 0.8903, 0.2286, 0.8652, 1.487, 0.6145, 1.492, 0.5396, 0.2356, 0.7149, 0.2285, 0.7398, 1.487, 0.4892, 1.502, 0.3644, 0.2497, 0.5396, 0.2356, 0.6145, 1.492, 0.8652, 1.487, 0.8903, 0.2286, 1.066, 0.2358, 0.9908, 1.492, 0.7149, 0.2285, 0.6918, -0.9427, 0.9165, -0.9423, 0.8903, 0.2286, 0.5396, 0.2356, 0.4674, -0.9335, 0.6918, -0.9427, 0.7149, 0.2285, 0.3644, 0.2497, 0.2443, -0.9144, 0.4674, -0.9335, 0.5396, 0.2356, 0.8903, 0.2286, 0.9165, -0.9423, 1.14, -0.932, 1.066, 0.2358, 0.6918, -0.9427, 0.6714, -1.978, 0.9432, -1.976, 0.9165, -0.9423, 0.4674, -0.9335, 0.3999, -1.966, 0.6714, -1.978, 0.6918, -0.9427, 0.2443, -0.9144, 0.1313, -1.937, 0.3999, -1.966, 0.4674, -0.9335, 0.9165, -0.9423, 0.9432, -1.976, 1.213, -1.958, 1.14, -0.932, 0.6714, -1.978, 0.6598, -2.564, 0.9713, -2.552, 0.9432, -1.976, 0.3999, -1.966, 0.3489, -2.542, 0.6598, -2.564, 0.6714, -1.978, 0.1313, -1.937, 0.04064, -2.497, 0.3489, -2.542, 0.3999, -1.966, 0.9432, -1.976, 0.9713, -2.552, 1.282, -2.521, 1.213, -1.958, -0.5099, -2.054, -0.4907, -2.228, -0.4217, -2.216, -0.4898, -2.033, -0.5354, -2.039, -0.5607, -2.231, -0.4907, -2.228, -0.5099, -2.054, -0.5266, -1.901, -0.6419, -2.222, -0.5607, -2.231, -0.5354, -2.039, -0.4898, -2.033, -0.4217, -2.216, -0.3465, -2.188, -0.5266, -1.901, -0.4907, -2.228, -0.4688, -2.432, -0.373, -2.416, -0.4217, -2.216, -0.5607, -2.231, -0.5616, -2.439, -0.4688, -2.432, -0.4907, -2.228, -0.6419, -2.222, -0.6575, -2.438, -0.5616, -2.439, -0.5607, -2.231, -0.4217, -2.216, -0.373, -2.416, -0.2748, -2.391, -0.3465, -2.188, -0.4688, -2.432, -0.4197, -2.828, -0.3089, -2.813, -0.373, -2.416, -0.5616, -2.439, -0.5382, -2.85, -0.4197, -2.828, -0.4688, -2.432, -0.6575, -2.438, -0.653, -2.854, -0.5382, -2.85, -0.5616, -2.439, -0.373, -2.416, -0.3089, -2.813, -0.193, -2.804, -0.2748, -2.391, -0.2881, -2.319, -0.1598, -2.104, -0.2484, -2.088, -0.2776, -2.221, -0.3217, -2.23, -0.3945, -2.114, -0.4748, -2.158, -0.2881, -2.319, -0.3054, -2.207, -0.3263, -2.094, -0.3945, -2.114, -0.3217, -2.23, -0.2776, -2.221, -0.2484, -2.088, -0.3263, -2.094, -0.3054, -2.207, -0.1598, -2.104, -0.1707, -1.85, -0.2687, -1.856, -0.2484, -2.088, -0.3945, -2.114, -0.4528, -1.887, -0.5524, -1.915, -0.4748, -2.158, -0.3263, -2.094, -0.3589, -1.868, -0.4528, -1.887, -0.3945, -2.114, -0.2484, -2.088, -0.2687, -1.856, -0.3589, -1.868, -0.3263, -2.094, -0.1707, -1.85, -0.1819, -1.49, -0.3017, -1.478, -0.2687, -1.856, -0.4528, -1.887, -0.538, -1.533, -0.6513, -1.565, -0.5524, -1.915, -0.3589, -1.868, -0.4212, -1.49, -0.538, -1.533, -0.4528, -1.887, -0.2687, -1.856, -0.3017, -1.478, -0.4212, -1.49, -0.3589, -1.868, -0.4376, -1.207, -0.4105, -1.369, -0.3416, -1.352, -0.4188, -1.186, -0.4619, -1.193, -0.4778, -1.376, -0.4105, -1.369, -0.4376, -1.207, -0.4605, -1.078, -0.5557, -1.37, -0.4778, -1.376, -0.4619, -1.193, -0.4188, -1.186, -0.3416, -1.352, -0.2692, -1.322, -0.4605, -1.078, -0.4105, -1.369, -0.385, -1.487, -0.3095, -1.471, -0.3416, -1.352, -0.4778, -1.376, -0.4711, -1.497, -0.385, -1.487, -0.4105, -1.369, -0.5557, -1.37, -0.569, -1.492, -0.4711, -1.497, -0.4778, -1.376, -0.3416, -1.352, -0.3095, -1.471, -0.2221, -1.437, -0.2692, -1.322, -0.385, -1.487, -0.3408, -1.785, -0.2206, -1.759, -0.3095, -1.471, -0.4711, -1.497, -0.4561, -1.79, -0.3408, -1.785, -0.385, -1.487, -0.569, -1.492, -0.575, -1.794, -0.4561, -1.79, -0.4711, -1.497, -0.3095, -1.471, -0.2206, -1.759, -0.112, -1.714, -0.2221, -1.437, -0.8118, -0.7908, -0.8204, -0.7172, -0.8648, -0.7295, -0.8231, -0.8009, -0.7984, -0.7976, -0.7754, -0.7189, -0.8204, -0.7172, -0.8118, -0.7908, -0.7952, -0.9202, -0.7133, -0.7368, -0.7754, -0.7189, -0.7984, -0.7976, -0.8231, -0.8009, -0.8648, -0.7295, -0.9201, -0.7621, -0.7952, -0.9202, -0.8204, -0.7172, -0.8399, -0.5386, -0.9251, -0.5558, -0.8648, -0.7295, -0.7754, -0.7189, -0.7577, -0.5359, -0.8399, -0.5386, -0.8204, -0.7172, -0.7133, -0.7368, -0.6773, -0.5408, -0.7577, -0.5359, -0.7754, -0.7189, -0.8648, -0.7295, -0.9251, -0.5558, -1.006, -0.582, -0.9201, -0.7621, -0.8399, -0.5386, -0.8719, -0.2899, -0.9707, -0.2997, -0.9251, -0.5558, -0.7577, -0.5359, -0.767, -0.2603, -0.8719, -0.2899, -0.8399, -0.5386, -0.6773, -0.5408, -0.6638, -0.2566, -0.767, -0.2603, -0.7577, -0.5359, -0.9251, -0.5558, -0.9707, -0.2997, -1.076, -0.3008, -1.006, -0.582, -0.1814, -1.19, -0.09452, -0.9889, -0.159, -0.969, -0.1826, -1.051, -0.2082, -1.053, -0.2476, -0.9777, -0.3065, -1.01, -0.1814, -1.19, -0.1963, -1.043, -0.2038, -0.9673, -0.2476, -0.9777, -0.2082, -1.053, -0.1826, -1.051, -0.159, -0.969, -0.2038, -0.9673, -0.1963, -1.043, -0.09452, -0.9889, -0.05424, -0.7835, -0.1378, -0.7756, -0.159, -0.969, -0.2476, -0.9777, -0.3064, -0.7922, -0.3892, -0.8176, -0.3065, -1.01, -0.2038, -0.9673, -0.2215, -0.7772, -0.3064, -0.7922, -0.2476, -0.9777, -0.159, -0.969, -0.1378, -0.7756, -0.2215, -0.7772, -0.2038, -0.9673, -0.05424, -0.7835, -0.03106, -0.5419, -0.1373, -0.5457, -0.1378, -0.7756, -0.3064, -0.7922, -0.3468, -0.58, -0.4543, -0.5811, -0.3892, -0.8176, -0.2215, -0.7772, -0.2424, -0.5748, -0.3468, -0.58, -0.3064, -0.7922, -0.1378, -0.7756, -0.1373, -0.5457, -0.2424, -0.5748, -0.2215, -0.7772, -1.018, -1.448, -1.095, -1.635, -1.046, -1.65, -1.016, -1.54, -0.9906, -1.538, -0.9587, -1.65, -0.9127, -1.635, -1.018, -1.448, -1.005, -1.548, -1.001, -1.654, -0.9587, -1.65, -0.9906, -1.538, -1.016, -1.54, -1.046, -1.65, -1.001, -1.654, -1.005, -1.548, -1.095, -1.635, -1.146, -1.8, -1.075, -1.809, -1.046, -1.65, -0.9587, -1.65, -0.9251, -1.807, -0.8572, -1.794, -0.9127, -1.635, -1.001, -1.654, -0.9996, -1.813, -0.9251, -1.807, -0.9587, -1.65, -1.046, -1.65, -1.075, -1.809, -0.9996, -1.813, -1.001, -1.654, -1.146, -1.8, -1.162, -2.166, -1.074, -2.158, -1.075, -1.809, -0.9251, -1.807, -0.905, -2.153, -0.8165, -2.153, -0.8572, -1.794, -0.9996, -1.813, -0.9868, -2.148, -0.905, -2.153, -0.9251, -1.807, -1.075, -1.809, -1.074, -2.158, -0.9868, -2.148, -0.9996, -1.813, -0.5343, -0.6854, -0.5119, -0.5864, -0.5655, -0.5853, -0.5472, -0.6824, -0.5282, -0.7869, -0.456, -0.5921, -0.5119, -0.5864, -0.5343, -0.6854, -0.5567, -0.6895, -0.6153, -0.6032, -0.6601, -0.6313, -0.5282, -0.7869, -0.5472, -0.6824, -0.5655, -0.5853, -0.6153, -0.6032, -0.5567, -0.6895, -0.5119, -0.5864, -0.5218, -0.4692, -0.5799, -0.4792, -0.5655, -0.5853, -0.456, -0.5921, -0.4599, -0.465, -0.5218, -0.4692, -0.5119, -0.5864, -0.6153, -0.6032, -0.6451, -0.4977, -0.7157, -0.5209, -0.6601, -0.6313, -0.5655, -0.5853, -0.5799, -0.4792, -0.6451, -0.4977, -0.6153, -0.6032, -0.5218, -0.4692, -0.5492, -0.2599, -0.6319, -0.2795, -0.5799, -0.4792, -0.4599, -0.465, -0.4669, -0.2711, -0.5492, -0.2599, -0.5218, -0.4692, -0.6451, -0.4977, -0.698, -0.3139, -0.7718, -0.3326, -0.7157, -0.5209, -0.5799, -0.4792, -0.6319, -0.2795, -0.698, -0.3139, -0.6451, -0.4977, -0.5527, -0.2534, -0.5712, -0.3116, -0.5371, -0.3141, -0.5431, -0.2558, -0.553, -0.1668, -0.6155, -0.2973, -0.5712, -0.3116, -0.5527, -0.2534, -0.5344, -0.2513, -0.5033, -0.3047, -0.464, -0.281, -0.553, -0.1668, -0.5431, -0.2558, -0.5371, -0.3141, -0.5033, -0.3047, -0.5344, -0.2513, -0.5712, -0.3116, -0.5868, -0.414, -0.5281, -0.4122, -0.5371, -0.3141, -0.6155, -0.2973, -0.6436, -0.4093, -0.5868, -0.414, -0.5712, -0.3116, -0.5033, -0.3047, -0.4675, -0.4002, -0.4093, -0.3822, -0.464, -0.281, -0.5371, -0.3141, -0.5281, -0.4122, -0.4675, -0.4002, -0.5033, -0.3047, -0.5868, -0.414, -0.5773, -0.6038, -0.5094, -0.59, -0.5281, -0.4122, -0.6436, -0.4093, -0.6497, -0.6064, -0.5773, -0.6038, -0.5868, -0.414, -0.4675, -0.4002, -0.4386, -0.5831, -0.3673, -0.579, -0.4093, -0.3822, -0.5281, -0.4122, -0.5094, -0.59, -0.4386, -0.5831, -0.4675, -0.4002, -0.3426, -1.283, -0.3514, -1.228, -0.3858, -1.235, -0.3333, -1.33, -0.3308, -1.279, -0.3221, -1.23, -0.3514, -1.228, -0.3426, -1.283, -0.3264, -1.286, -0.2945, -1.241, -0.3221, -1.23, -0.3308, -1.279, -0.3333, -1.33, -0.2677, -1.26, -0.2945, -1.241, -0.3264, -1.286, -0.3514, -1.228, -0.3542, -1.127, -0.4024, -1.129, -0.3858, -1.235, -0.3221, -1.23, -0.308, -1.131, -0.3542, -1.127, -0.3514, -1.228, -0.2945, -1.241, -0.2488, -1.148, -0.308, -1.131, -0.3221, -1.23, -0.2677, -1.26, -0.1979, -1.173, -0.2488, -1.148, -0.2945, -1.241, -0.3542, -1.127, -0.3432, -0.9613, -0.4082, -0.9681, -0.4024, -1.129, -0.308, -1.131, -0.2759, -0.9923, -0.3432, -0.9613, -0.3542, -1.127, -0.2488, -1.148, -0.2193, -1.012, -0.2759, -0.9923, -0.308, -1.131, -0.1979, -1.173, -0.1489, -1.007, -0.2193, -1.012, -0.2488, -1.148, -0.5099, -2.054, -0.4898, -2.033, -0.5266, -1.901, -0.5354, -2.039, -0.4376, -1.207, -0.4188, -1.186, -0.4605, -1.078, -0.4619, -1.193, -0.3264, -1.286, -0.3308, -1.279, -0.3426, -1.283, -0.3333, -1.33, -0.8118, -0.7908, -0.8231, -0.8009, -0.7952, -0.9202, -0.7984, -0.7976, -0.2881, -2.319, -0.2776, -2.221, -0.3054, -2.207, -0.3217, -2.23, -1.005, -1.548, -0.9906, -1.538, -1.018, -1.448, -1.016, -1.54, -0.5567, -0.6895, -0.5282, -0.7869, -0.5343, -0.6854, -0.5472, -0.6824, -0.5344, -0.2513, -0.553, -0.1668, -0.5527, -0.2534, -0.5431, -0.2558, -0.1826, -1.051, -0.1963, -1.043, -0.2082, -1.053, -0.1814, -1.19, 0.7804, 3.542, 0.7981, 3.555, 0.786, 3.828, 0.7632, 3.556])
me_cuprop_tree_dead.materials.append(mat_bark)
me_cuprop_tree_dead.use_remesh_preserve_volume = False
me_cuprop_tree_dead.use_remesh_preserve_attributes = False
me_cuprop_tree_dead.use_mirror_vertex_groups = False
me_cuprop_tree_dead.auto_texspace = False
me_cuprop_tree_dead.update()

# ---- objects
ob_prop_tree_young = bpy.data.objects.new('prop-tree-young', me_cuprop_tree_young)
ob_prop_tree_small_partial = bpy.data.objects.new('prop-tree-small-partial', me_cuprop_tree_small_partial)
ob_prop_tree_small = bpy.data.objects.new('prop-tree-small', me_cuprop_tree_small)
ob_prop_tree = bpy.data.objects.new('prop-tree', me_cuprop_tree_001)
ob_prop_tree_half_dead = bpy.data.objects.new('prop-tree-half-dead', me_cuprop_tree_half_dead)
ob_prop_tree_dead = bpy.data.objects.new('prop-tree-dead', me_cuprop_tree_dead)

# ---- transforms, parenting, visibility, modifiers, constraints
ob_prop_tree_young.location = (10.0, 0.0, 0.0)
ob_prop_tree_young.rotation_euler = (1.571, -0.0, 0.0)
ob_prop_tree_young.lineart.crease_threshold = 0.0
_m = ob_prop_tree_young.modifiers.new('EdgeSplit', 'EDGE_SPLIT')
_m.use_edge_angle = False
ob_prop_tree_small_partial.location = (8.0, 0.0, 0.0)
ob_prop_tree_small_partial.rotation_euler = (1.571, -0.0, 0.0)
ob_prop_tree_small_partial.hide_render = True
ob_prop_tree_small_partial.lineart.crease_threshold = 0.0
_m = ob_prop_tree_small_partial.modifiers.new('EdgeSplit', 'EDGE_SPLIT')
_m.use_edge_angle = False
ob_prop_tree_small.location = (6.0, 0.0, 0.0)
ob_prop_tree_small.rotation_euler = (1.571, -0.0, 0.0)
ob_prop_tree_small.lineart.crease_threshold = 0.0
_m = ob_prop_tree_small.modifiers.new('EdgeSplit', 'EDGE_SPLIT')
_m.use_edge_angle = False
ob_prop_tree.location = (4.0, 0.0, 0.0)
ob_prop_tree.rotation_euler = (1.571, -0.0, 0.0)
ob_prop_tree.lineart.crease_threshold = 0.0
_m = ob_prop_tree.modifiers.new('EdgeSplit', 'EDGE_SPLIT')
_m.use_edge_angle = False
ob_prop_tree_half_dead.location = (2.0, 0.0, 0.0)
ob_prop_tree_half_dead.rotation_euler = (1.571, -0.0, 0.0)
ob_prop_tree_half_dead.lineart.crease_threshold = 0.0
_m = ob_prop_tree_half_dead.modifiers.new('EdgeSplit', 'EDGE_SPLIT')
_m.use_edge_angle = False
ob_prop_tree_dead.location = (9.537e-07, 0.0, 0.0)
ob_prop_tree_dead.rotation_euler = (1.571, -0.0, 0.0)
ob_prop_tree_dead.lineart.crease_threshold = 0.0
_m = ob_prop_tree_dead.modifiers.new('EdgeSplit', 'EDGE_SPLIT')
_m.use_edge_angle = False

# ---- collection membership
col_collection_1.objects.link(ob_prop_tree_young)
col_collection_1.objects.link(ob_prop_tree_small_partial)
col_collection_1.objects.link(ob_prop_tree_small)
col_collection_1.objects.link(ob_prop_tree)
col_collection_1.objects.link(ob_prop_tree_half_dead)
col_collection_1.objects.link(ob_prop_tree_dead)

# ---- scene / render settings (as saved in the file)
scene.frame_start = 0; scene.frame_end = 250; scene.frame_set(0)
scene.render.engine = 'BLENDER_EEVEE_NEXT'
scene.render.resolution_percentage = 50
scene.render.fps = 30
scene.render.dither_intensity = 0.0
scene.cycles.use_denoising = False
scene.cycles.samples = 128
scene.cycles.sampling_pattern = 'TABULATED_SOBOL'
scene.cycles.use_adaptive_sampling = False
scene.cycles.use_light_tree = False
scene.cycles.blur_glossy = 0.0
scene.cycles.sample_clamp_indirect = 0.0
scene.view_settings.view_transform = 'Standard'
bpy.context.view_layer.update()

# ---- added for rendering (the .blend has no active camera and no usable light): camera, sun
cam_auto = bpy.data.cameras.new('AutoCamera')
cam_auto.lens = 50.0
cam_auto.sensor_width = 36.0
cam_auto.clip_end = 1000.0
ob_auto_camera = bpy.data.objects.new('AutoCamera', cam_auto)
scene.collection.objects.link(ob_auto_camera)
ob_auto_camera.location = (17.7786, -15.3519, 13.7692)
ob_auto_camera.rotation_euler = (1.09748, -7.21219e-08, 0.694738)
scene.camera = ob_auto_camera
light_auto_sun = bpy.data.lights.new('AutoSun', 'SUN')
light_auto_sun.energy = 3.0
light_auto_sun.angle = 0.0523599
ob_auto_sun = bpy.data.objects.new('AutoSun', light_auto_sun)
scene.collection.objects.link(ob_auto_sun)
ob_auto_sun.rotation_euler = (0.872665, 0.174533, 0.523599)
bpy.context.view_layer.update()
